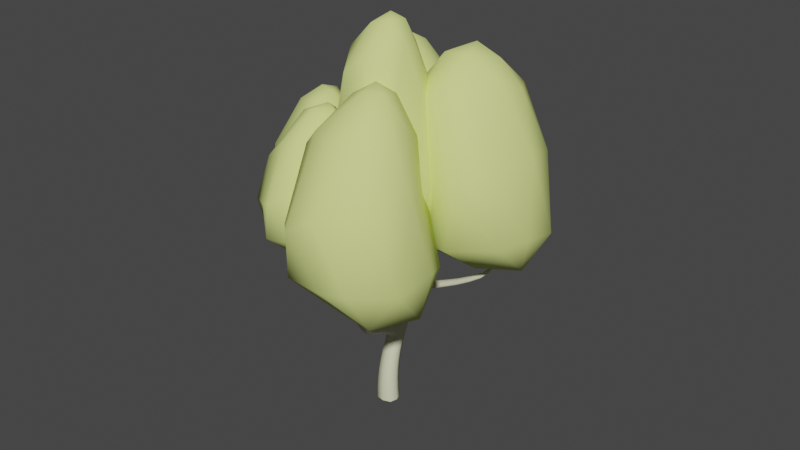 # Source: tree_birch.blend  (saved by Blender 2.93.21; exported with 4.5.12 LTS)
import bpy
from mathutils import Matrix  # noqa: F401  (used for matrix-valued properties, if any)

bpy.ops.wm.read_factory_settings(use_empty=True)
scene = bpy.context.scene
scene.name = 'Scene'

# ---- collections
col_collection = bpy.data.collections.new('Collection'); scene.collection.children.link(col_collection)

# ---- materials (node trees are filled in below, after node groups)
mat_material_002 = bpy.data.materials.new('Material.002')
mat_material_002.use_transparent_shadow = False
mat_material_003 = bpy.data.materials.new('Material.003')
mat_material_003.use_transparent_shadow = False
mat_material_004 = bpy.data.materials.new('Material.004')
mat_material_004.use_transparent_shadow = False

# ---- material node trees
mat_material_002.use_nodes = True; mat_material_002.node_tree.nodes.clear()
_N = mat_material_002.node_tree.nodes; _L = mat_material_002.node_tree.links
n0 = _N.new('ShaderNodeBsdfPrincipled'); n0.name = 'Principled BSDF'; n0.location = (10, 300)
n0.distribution = 'GGX'
n0.subsurface_method = 'BURLEY'
n0.inputs[0].default_value = (0.6982, 0.6943, 0.478, 1.0)
n0.inputs[3].default_value = 1.45
n0.inputs[27].default_value = (0.0, 0.0, 0.0, 1.0)
n0.inputs[28].default_value = 1.0
n1 = _N.new('ShaderNodeOutputMaterial'); n1.name = 'Material Output'; n1.location = (300, 300)
_L.new(n0.outputs[0], n1.inputs[0])
n1.is_active_output = True
mat_material_003.use_nodes = True; mat_material_003.node_tree.nodes.clear()
_N = mat_material_003.node_tree.nodes; _L = mat_material_003.node_tree.links
n0 = _N.new('ShaderNodeBsdfPrincipled'); n0.name = 'Principled BSDF'; n0.location = (10, 300)
n0.distribution = 'GGX'
n0.subsurface_method = 'BURLEY'
n0.inputs[0].default_value = (0.06372, 0.06062, 0.04403, 1.0)
n0.inputs[2].default_value = 0.0
n0.inputs[3].default_value = 1.45
n0.inputs[13].default_value = 0.0
n0.inputs[27].default_value = (0.0, 0.0, 0.0, 1.0)
n0.inputs[28].default_value = 1.0
n1 = _N.new('ShaderNodeOutputMaterial'); n1.name = 'Material Output'; n1.location = (300, 300)
_L.new(n0.outputs[0], n1.inputs[0])
n1.is_active_output = True
mat_material_004.use_nodes = True; mat_material_004.node_tree.nodes.clear()
_N = mat_material_004.node_tree.nodes; _L = mat_material_004.node_tree.links
n0 = _N.new('ShaderNodeBsdfPrincipled'); n0.name = 'Principled BSDF'; n0.location = (10, 300)
n0.distribution = 'GGX'
n0.subsurface_method = 'BURLEY'
n0.inputs[0].default_value = (0.7112, 0.8, 0.2675, 1.0)
n0.inputs[3].default_value = 1.45
n0.inputs[13].default_value = 0.0
n0.inputs[27].default_value = (0.0, 0.0, 0.0, 1.0)
n0.inputs[28].default_value = 1.0
n1 = _N.new('ShaderNodeOutputMaterial'); n1.name = 'Material Output'; n1.location = (300, 300)
_L.new(n0.outputs[0], n1.inputs[0])
n1.is_active_output = True

# ---- world
world_world = bpy.data.worlds.new('World'); scene.world = world_world
world_world.use_nodes = True; world_world.node_tree.nodes.clear()
_N = world_world.node_tree.nodes; _L = world_world.node_tree.links
n0 = _N.new('ShaderNodeOutputWorld'); n0.name = 'World Output'; n0.location = (300, 300)
n1 = _N.new('ShaderNodeBackground'); n1.name = 'Background'; n1.location = (10, 300)
n1.inputs[0].default_value = (0.05088, 0.05088, 0.05088, 1.0)
_L.new(n1.outputs[0], n0.inputs[0])
n0.is_active_output = True
world_world.color = (0.05088, 0.05088, 0.05088)
world_world.use_sun_shadow = False
world_world.sun_shadow_jitter_overblur = 0.0

# ---- meshes
me_cube_001 = bpy.data.meshes.new('Cube.001')
me_cube_001.from_pydata([(0.09083, 0.8929, 3.569), (0.09097, 0.9644, 3.569), (0.1629, 0.8931, 3.57), (0.163, 0.9647, 3.569), (-0.1584, 0.06544, 0.6337), (-0.1592, 0.289, 0.6347), (0.06696, 0.2918, 0.6377), (0.0676, 0.07355, 0.64), (-0.08226, 0.6546, 1.817), (-0.0804, 0.826, 1.823), (0.1156, 0.8275, 1.825), (0.113, 0.6484, 1.819), (-0.1485, 0.5616, 1.208), (0.05144, 0.5617, 1.208), (0.05492, 0.3371, 1.205), (-0.154, 0.3363, 1.204), (-0.1191, -0.1173, -0.003682), (-0.1235, 0.1282, -0.007006), (0.1374, 0.1392, 0.0005279), (0.1428, -0.1064, 0.003845), (-0.1632, 0.4181, 0.9188), (0.05077, 0.4196, 0.9204), (0.05498, 0.1911, 0.9306), (-0.1681, 0.1839, 0.9254), (-0.1429, -0.04525, 0.332), (-0.1457, 0.1876, 0.3302), (0.09652, 0.1957, 0.3364), (0.09945, -0.0355, 0.3393), (0.01776, 0.862, 2.645), (0.02005, 0.9882, 2.646), (0.1489, 0.9852, 2.646), (0.1464, 0.8546, 2.644), (-0.03277, 0.9266, 2.194), (0.1179, 0.923, 2.192), (0.1154, 0.7679, 2.188), (-0.03477, 0.7764, 2.189), (0.06294, 0.8949, 3.147), (0.06391, 0.9981, 3.147), (0.1677, 0.9979, 3.147), (0.1667, 0.8935, 3.147), (-0.1199, -0.0899, 1.109), (-0.114, -0.02692, 1.224), (0.005968, -0.02571, 1.225), (0.006999, -0.08561, 1.112), (-0.1011, -0.5187, 1.337), (-0.09161, -0.463, 1.442), (0.04635, -0.4664, 1.436), (0.04711, -0.5174, 1.334), (0.296, -0.8444, 1.852), (0.3049, -0.8091, 1.927), (0.3861, -0.8072, 1.929), (0.3827, -0.8414, 1.854), (0.6851, -1.098, 2.583), (0.69, -1.079, 2.622), (0.7309, -1.077, 2.624), (0.7289, -1.096, 2.585), (0.6037, -0.9587, 2.255), (0.6004, -0.9862, 2.197), (0.5331, -0.9892, 2.194), (0.541, -0.9615, 2.252), (0.1746, -0.6977, 1.559), (0.07194, -0.7023, 1.557), (0.0796, -0.6563, 1.647), (0.1759, -0.6564, 1.648), (-0.1369, -0.3082, 1.217), (-0.1277, -0.2498, 1.326), (0.01258, -0.3012, 1.208), (0.01146, -0.2466, 1.313), (-0.1344, 0.1395, 1.183), (0.02443, 0.1407, 1.184), (-0.1416, 0.05378, 1.029), (0.02526, 0.05951, 1.033), (-0.366, -0.4291, 1.425), (-0.3376, -0.3878, 1.49), (-0.3904, -0.324, 1.373), (-0.3618, -0.2817, 1.439), (-1.585, 0.2678, 2.451), (-1.571, 0.2864, 2.478), (-1.595, 0.3166, 2.432), (-1.58, 0.3358, 2.461), (-1.014, -0.04715, 1.732), (-0.9939, -0.1198, 1.764), (-1.024, -0.1544, 1.723), (-1.044, -0.08294, 1.69), (-1.294, 0.1509, 2.043), (-1.32, 0.1206, 2.007), (-1.278, 0.08794, 2.068), (-1.303, 0.05872, 2.032), (-0.6833, -0.2728, 1.609), (-0.7141, -0.3097, 1.559), (-0.7054, -0.1882, 1.569), (-0.7364, -0.2262, 1.519), (-0.1109, 0.5443, 1.584), (-0.1096, 0.7265, 1.588), (0.1034, 0.7345, 1.607), (0.1013, 0.5463, 1.604), (0.3662, 0.8008, 1.865), (0.3641, 0.6845, 1.862), (0.3914, 0.7623, 1.785), (0.3893, 0.642, 1.782), (1.51, 1.074, 2.709), (1.509, 1.033, 2.708), (1.522, 1.062, 2.682), (1.521, 1.02, 2.681), (1.242, 0.8583, 2.2), (1.221, 0.8841, 2.251), (1.222, 0.9624, 2.253), (1.243, 0.9401, 2.202), (1.41, 0.9394, 2.417), (1.411, 1.003, 2.419), (1.393, 0.9594, 2.458), (1.395, 1.02, 2.459), (0.8202, 0.7753, 2.043), (0.8223, 0.8698, 2.045), (0.8455, 0.7427, 1.98), (0.8477, 0.8411, 1.982), (0.07815, 0.8936, 3.395), (0.08778, 0.9276, 3.587), (0.1274, 0.967, 3.587), (0.1668, 0.9279, 3.587), (0.1272, 0.8885, 3.587), (-0.1516, 0.00643, 0.4855), (-0.1626, 0.3516, 0.7787), (0.05728, 0.3535, 0.7809), (0.05767, 0.1393, 0.7833), (-0.0453, 0.03787, 0.6369), (0.09963, 0.1835, 0.6395), (-0.04625, 0.322, 0.6361), (-0.1912, 0.1764, 0.6335), (-0.09692, 0.6033, 1.703), (-0.0583, 0.8775, 1.993), (0.1038, 0.8751, 1.993), (0.1013, 0.7096, 1.987), (0.003132, 0.6277, 1.817), (0.1401, 0.7477, 1.847), (0.005936, 0.8504, 1.823), (-0.1055, 0.7407, 1.82), (-0.1296, 0.647, 1.402), (0.06243, 0.6469, 1.403), (0.06141, 0.4538, 1.401), (-0.1863, 0.2598, 1.059), (-0.1776, 0.4598, 1.206), (-0.04854, 0.5903, 1.208), (0.08041, 0.4603, 1.207), (-0.04835, 0.3267, 1.237), (-0.1044, -0.1341, -0.188), (-0.1355, 0.1528, 0.1655), (0.116, 0.1627, 0.1727), (0.1202, -0.07563, 0.1759), (-0.1587, 0.00385, -0.006422), (0.006248, 0.1688, -0.003715), (0.1775, 0.01798, 0.003264), (0.01255, -0.147, 0.0005577), (-0.1586, 0.4871, 1.055), (0.04895, 0.4879, 1.056), (0.07618, 0.2647, 1.063), (-0.1624, 0.1317, 0.7775), (-0.05683, 0.1439, 0.9011), (0.08202, 0.315, 0.9223), (-0.05623, 0.449, 0.9196), (-0.1943, 0.3097, 0.9182), (-0.1318, -0.08606, 0.1684), (-0.1534, 0.2344, 0.4852), (0.0804, 0.2398, 0.4898), (0.08206, 0.01532, 0.4924), (-0.179, 0.06989, 0.3301), (-0.02502, 0.2248, 0.333), (0.1327, 0.08135, 0.3388), (-0.02129, -0.07357, 0.336), (-0.1092, 0.1181, -0.1906), (0.1606, 0.1296, -0.1832), (0.1667, -0.123, -0.1808), (-0.008315, 0.8246, 2.41), (0.0436, 0.9988, 2.894), (0.1603, 0.9973, 2.894), (0.1585, 0.8795, 2.893), (0.08172, 0.8399, 2.644), (0.1661, 0.9192, 2.645), (0.08484, 1.005, 2.646), (0.0004846, 0.9259, 2.646), (-0.006074, 0.9628, 2.414), (0.134, 0.9591, 2.413), (0.1314, 0.8159, 2.409), (-0.06022, 0.7158, 1.988), (-0.0553, 0.8524, 2.192), (0.04289, 0.9466, 2.194), (0.1382, 0.8446, 2.19), (0.03998, 0.7503, 2.188), (0.04188, 0.8839, 2.893), (0.0786, 0.9826, 3.395), (0.1681, 0.9829, 3.395), (0.1677, 0.8935, 3.395), (0.1147, 0.8794, 3.147), (0.182, 0.9456, 3.147), (0.116, 1.013, 3.147), (0.04858, 0.9466, 3.147), (-0.1346, -0.05877, 1.166), (-0.05364, -0.01753, 1.241), (0.02413, -0.05526, 1.169), (-0.0568, -0.09654, 1.094), (-0.1236, 0.06013, 1.2), (0.03657, 0.2231, 1.171), (-0.1301, -0.01294, 1.068), (0.01448, -0.008031, 1.071), (-0.1092, -0.5124, 1.406), (-0.009663, -0.4597, 1.45), (0.06293, -0.4914, 1.385), (-0.01342, -0.5271, 1.318), (-0.1283, -0.4209, 1.263), (-0.1094, -0.1343, 1.264), (0.02325, -0.4119, 1.263), (0.006304, -0.1326, 1.265), (0.2885, -0.8271, 1.889), (0.3464, -0.8032, 1.939), (0.3964, -0.824, 1.892), (0.3385, -0.8479, 1.842), (0.2733, -0.7713, 1.702), (-0.01172, -0.6169, 1.434), (0.1868, -0.7344, 1.782), (0.1006, -0.5656, 1.533), (0.6909, -1.093, 2.619), (0.7159, -1.082, 2.641), (0.7372, -1.091, 2.621), (0.7122, -1.103, 2.599), (0.6834, -1.028, 2.466), (0.4955, -0.9141, 2.015), (0.6245, -1.055, 2.414), (0.4267, -0.8858, 2.08), (0.499, -0.8832, 2.082), (0.6807, -1.052, 2.417), (0.4181, -0.917, 2.013), (0.631, -1.031, 2.463), (0.5732, -0.9562, 2.262), (0.5659, -0.9916, 2.187), (0.5277, -0.9757, 2.223), (0.6114, -0.972, 2.226), (0.1004, -0.6121, 1.436), (0.1784, -0.7751, 1.699), (-0.004681, -0.5667, 1.532), (0.2757, -0.7338, 1.784), (0.06153, -0.6797, 1.602), (0.1895, -0.6767, 1.604), (0.1284, -0.6501, 1.661), (0.1226, -0.7063, 1.545), (-0.1154, -0.1927, 1.156), (-0.1161, -0.3517, 1.392), (0.007391, -0.1887, 1.158), (0.02218, -0.3585, 1.368), (0.02867, -0.2734, 1.261), (-0.04611, -0.24, 1.329), (-0.04942, -0.3116, 1.192), (-0.1539, -0.2561, 1.263), (-0.1442, 0.2218, 1.17), (0.0135, 0.0612, 1.201), (-0.1527, 0.12, 0.9894), (0.03699, 0.1265, 0.994), (0.04813, 0.1006, 1.109), (-0.0586, 0.04466, 1.009), (-0.1613, 0.09618, 1.106), (-0.05452, 0.152, 1.205), (-0.3483, -0.4235, 1.465), (-0.3823, -0.3825, 1.39), (-0.3456, -0.3287, 1.473), (-0.3796, -0.2878, 1.399), (-0.253, -0.3339, 1.296), (-0.2334, -0.2854, 1.38), (-0.2104, -0.4215, 1.448), (-0.2299, -0.4688, 1.365), (-1.59, 0.283, 2.484), (-1.603, 0.2997, 2.459), (-1.587, 0.3203, 2.489), (-1.6, 0.337, 2.464), (-1.458, 0.2603, 2.278), (-0.5057, -0.3356, 1.546), (-0.5365, -0.374, 1.491), (-1.479, 0.2352, 2.245), (-0.8652, -0.1229, 1.642), (-1.133, -0.02084, 1.895), (-1.161, -0.05328, 1.857), (-0.8961, -0.1599, 1.596), (-1.038, -0.1237, 1.7), (-1.032, -0.05474, 1.707), (-1.006, -0.1474, 1.748), (-0.9995, -0.07843, 1.754), (-1.151, 0.04679, 1.867), (-1.18, 0.01321, 1.827), (-1.445, 0.2023, 2.3), (-1.465, 0.1781, 2.268), (-1.315, 0.0854, 2.014), (-1.309, 0.1446, 2.021), (-1.288, 0.06442, 2.054), (-1.283, 0.1237, 2.06), (-0.8443, -0.2012, 1.677), (-0.8748, -0.2371, 1.632), (-0.5292, -0.2432, 1.502), (-0.5604, -0.2827, 1.446), (-0.6899, -0.2251, 1.596), (-0.6955, -0.3033, 1.59), (-0.7241, -0.1951, 1.538), (-0.7296, -0.2733, 1.532), (-0.1303, 0.4547, 1.4), (-0.09523, 0.7802, 1.707), (0.1096, 0.8039, 1.721), (0.1066, 0.5823, 1.715), (-0.1361, 0.6356, 1.586), (-0.01708, 0.753, 1.589), (0.1286, 0.6296, 1.584), (-0.0192, 0.5171, 1.584), (0.3616, 0.7484, 1.875), (0.3791, 0.7984, 1.826), (0.3764, 0.6463, 1.822), (0.394, 0.6963, 1.772), (0.2354, 0.7499, 1.708), (0.2332, 0.6021, 1.705), (0.225, 0.8013, 1.816), (0.2227, 0.6578, 1.812), (1.513, 1.057, 2.721), (1.52, 1.073, 2.707), (1.519, 1.027, 2.706), (1.526, 1.043, 2.692), (1.475, 0.9839, 2.566), (0.5809, 0.7259, 1.945), (0.583, 0.8285, 1.948), (1.476, 1.038, 2.567), (1.063, 0.8021, 2.09), (1.322, 0.9232, 2.348), (1.324, 0.9928, 2.35), (1.065, 0.8924, 2.092), (1.233, 0.9627, 2.228), (1.245, 0.8958, 2.193), (1.219, 0.9267, 2.26), (1.231, 0.8597, 2.225), (1.341, 0.9004, 2.303), (1.343, 0.9732, 2.304), (1.461, 1.001, 2.6), (1.462, 1.052, 2.601), (1.403, 1.02, 2.439), (1.413, 0.9685, 2.412), (1.391, 0.9923, 2.464), (1.401, 0.9405, 2.437), (1.04, 0.8312, 2.147), (1.042, 0.9178, 2.15), (0.6085, 0.6894, 1.876), (0.6106, 0.796, 1.879), (0.8326, 0.7452, 2.011), (0.8177, 0.8269, 2.053), (0.8502, 0.7875, 1.972), (0.8353, 0.8693, 2.014), (0.5971, 0.8273, 1.914), (0.6135, 0.7378, 1.868), (0.578, 0.7821, 1.957), (0.5944, 0.6927, 1.91), (1.332, 0.9016, 2.325), (1.321, 0.961, 2.356), (1.345, 0.9337, 2.297), (1.334, 0.9931, 2.328), (1.051, 0.804, 2.118), (1.038, 0.8784, 2.157), (1.067, 0.8434, 2.083), (1.054, 0.9177, 2.121), (1.469, 1.052, 2.584), (1.478, 1.009, 2.562), (1.459, 1.029, 2.605), (1.533, 1.058, 2.739), (0.2272, 0.6096, 1.758), (0.2238, 0.7371, 1.83), (0.2301, 0.7964, 1.763), (1.468, 0.9853, 2.583), (-0.03532, 0.4276, 1.401), (0.08945, 0.5502, 1.401), (-0.03427, 0.6742, 1.403), (-0.157, 0.5514, 1.401), (-0.5529, -0.3339, 1.461), (-0.5482, -0.2498, 1.468), (-0.5177, -0.368, 1.525), (-0.513, -0.2838, 1.532), (-1.138, 0.0177, 1.886), (-1.144, -0.04665, 1.88), (-1.168, 0.03959, 1.843), (-1.175, -0.02476, 1.837), (-0.8504, -0.1568, 1.666), (-0.8566, -0.2303, 1.66), (-0.8837, -0.1303, 1.613), (-0.8898, -0.2037, 1.607), (-1.475, 0.2036, 2.253), (-1.471, 0.2561, 2.259), (-1.454, 0.1826, 2.288), (-1.63, 0.3336, 2.527), (-0.2177, -0.4643, 1.416), (-0.2445, -0.4082, 1.319), (-0.2193, -0.3468, 1.425), (-1.449, 0.2351, 2.295), (-0.05319, 0.235, 1.196), (-0.1747, 0.1707, 1.079), (-0.05836, 0.1075, 0.9664), (0.06282, 0.1758, 1.082), (-0.1298, -0.1626, 1.21), (-0.05356, -0.1991, 1.141), (-0.05048, -0.1254, 1.28), (0.02364, -0.1602, 1.212), (0.04462, -0.6213, 1.421), (0.04916, -0.5592, 1.546), (0.1158, -0.5884, 1.485), (-0.02371, -0.5934, 1.484), (0.508, -0.8983, 2.049), (0.4117, -0.9018, 2.046), (0.4559, -0.92, 2.004), (0.4638, -0.8801, 2.091), (0.6581, -1.027, 2.472), (0.6522, -1.057, 2.41), (0.6205, -1.043, 2.439), (0.7291, -1.105, 2.667), (0.1695, -0.7551, 1.74), (0.2877, -0.7523, 1.743), (0.2321, -0.7285, 1.795), (0.6898, -1.04, 2.443), (0.03925, -0.3847, 1.316), (-0.03528, -0.3516, 1.384), (-0.03888, -0.4222, 1.247), (0.2251, -0.7788, 1.689), (0.03414, 0.02701, 1.136), (-0.05818, -0.02066, 1.051), (-0.147, 0.02317, 1.134), (-0.2475, -0.2904, 1.329), (0.02605, 0.9418, 2.894), (0.1022, 1.015, 2.894), (0.1761, 0.938, 2.893), (0.09991, 0.8651, 2.893), (0.01952, 0.6892, 1.987), (0.1259, 0.7923, 1.991), (0.02236, 0.8996, 1.993), (-0.08216, 0.7973, 1.991), (-0.02721, 0.8946, 2.412), (0.06433, 0.9811, 2.414), (0.1527, 0.8866, 2.411), (0.06119, 0.8001, 2.409), (-0.005219, -0.115, 0.1726), (0.1541, 0.04499, 0.1753), (-0.01034, 0.1919, 0.1687), (-0.1697, 0.03193, 0.1659), (-0.1939, 0.2416, 0.7775), (-0.05271, 0.3834, 0.7797), (0.08887, 0.2477, 0.7827), (-0.05236, 0.1036, 0.779), (0.03195, -0.1647, -0.184), (0.2023, 0.004902, -0.1809), (0.02488, 0.1599, -0.1873), (-0.1455, -0.009641, -0.1904), (-0.05467, 0.07084, 1.22), (0.08055, 0.3846, 1.057), (-0.05485, 0.517, 1.056), (-0.1901, 0.3816, 1.055), (-0.121, 0.692, 1.705), (-0.005456, 0.8069, 1.709), (0.2374, 0.6683, 1.691), (-0.008092, 0.5753, 1.703), (-0.186, 0.1194, 0.4846), (-0.03675, 0.2695, 0.4873), (0.1147, 0.1286, 0.4919), (-0.03453, -0.0215, 0.4892), (0.1283, 0.925, 3.636), (0.1229, 0.8811, 3.396), (0.1803, 0.9381, 3.396), (0.1234, 0.9951, 3.396), (0.06599, 0.9381, 3.396)], [], [(460, 117, 0, 120), (24, 161, 436, 168), (4, 121, 459, 125), (299, 372, 274, 89), (413, 241, 63, 239), (28, 172, 435, 176), (35, 183, 428, 187), (295, 74, 261, 372), (234, 405, 230, 58), (235, 404, 228, 56), (408, 231, 53, 221), (77, 268, 386, 286), (384, 287, 76, 269), (278, 82, 282, 377), (81, 282, 381, 292), (73, 260, 388, 266), (182, 434, 177, 31), (371, 141, 15, 300), (139, 369, 306, 95), (362, 334, 101, 316), (326, 106, 330, 353), (105, 330, 357, 340), (97, 308, 365, 315), (346, 349, 343, 115), (348, 309, 96, 322), (105, 325, 353, 330), (106, 326, 355, 328), (331, 105, 340, 356), (325, 105, 331, 352), (330, 106, 341, 357), (112, 340, 357, 345), (113, 341, 359, 347), (362, 338, 110, 334), (109, 323, 361, 337), (318, 103, 319, 363), (100, 316, 363, 317), (309, 98, 312, 366), (347, 348, 322, 113), (318, 101, 334, 367), (108, 320, 367, 339), (139, 14, 143, 369), (138, 13, 142, 370), (137, 12, 141, 371), (298, 373, 295, 91), (81, 277, 377, 282), (82, 278, 379, 280), (283, 81, 292, 380), (277, 81, 283, 376), (282, 82, 293, 381), (88, 292, 381, 297), (89, 293, 383, 299), (386, 290, 86, 286), (85, 275, 385, 289), (268, 76, 287, 386), (268, 77, 270, 387), (78, 269, 387, 271), (262, 73, 266, 390), (270, 77, 286, 391), (84, 272, 391, 291), (14, 201, 395, 155), (207, 418, 210, 47), (42, 211, 399, 198), (215, 419, 216, 51), (46, 219, 402, 206), (44, 217, 403, 204), (220, 410, 226, 52), (50, 214, 413, 239), (51, 225, 406, 215), (267, 44, 204, 388), (220, 53, 231, 410), (58, 226, 410, 234), (54, 221, 411, 222), (212, 49, 218, 412), (214, 51, 216, 413), (213, 50, 239, 414), (62, 218, 414, 242), (222, 55, 229, 415), (56, 224, 415, 235), (206, 47, 210, 416), (205, 46, 247, 417), (65, 245, 417, 249), (207, 44, 208, 418), (66, 210, 418, 250), (215, 48, 237, 419), (60, 216, 419, 243), (198, 43, 203, 420), (199, 40, 202, 421), (71, 203, 421, 257), (196, 41, 200, 422), (70, 202, 422, 258), (263, 75, 265, 423), (251, 65, 209, 396), (36, 188, 427, 192), (163, 457, 127, 6), (132, 11, 134, 429), (131, 10, 135, 430), (130, 9, 136, 431), (424, 179, 28, 188), (29, 178, 433, 180), (428, 133, 11, 132), (30, 177, 434, 181), (31, 176, 435, 182), (148, 19, 151, 437), (147, 18, 150, 438), (146, 17, 149, 439), (23, 156, 443, 157), (124, 7, 126, 442), (19, 152, 444, 171), (18, 151, 445, 170), (17, 150, 446, 169), (197, 42, 253, 448), (68, 200, 448, 259), (155, 22, 158, 449), (13, 143, 449, 154), (154, 21, 159, 450), (12, 142, 450, 153), (153, 20, 160, 451), (254, 393, 140, 23), (302, 94, 305, 453), (9, 135, 453, 301), (311, 99, 313, 454), (349, 342, 99, 311), (302, 453, 135, 10), (11, 133, 455, 303), (440, 128, 4, 156), (5, 127, 457, 162), (6, 126, 458, 163), (7, 125, 459, 164), (460, 118, 1, 117), (189, 464, 117, 1), (2, 120, 461, 191), (191, 39, 193, 462), (3, 119, 462, 190), (190, 38, 194, 463), (1, 118, 463, 189), (189, 37, 195, 464), (184, 35, 172, 432), (463, 194, 37, 189), (464, 116, 0, 117), (181, 433, 178, 30), (165, 24, 121, 456), (195, 36, 116, 464), (196, 422, 202, 40), (173, 29, 179, 424), (174, 425, 194, 38), (174, 30, 178, 425), (190, 463, 118, 3), (175, 426, 193, 39), (175, 31, 177, 426), (462, 193, 38, 190), (461, 116, 36, 192), (191, 462, 119, 2), (460, 119, 3, 118), (460, 120, 2, 119), (164, 27, 167, 458), (168, 27, 164, 459), (459, 121, 24, 168), (163, 26, 166, 457), (167, 26, 163, 458), (147, 438, 166, 26), (162, 25, 165, 456), (311, 454, 312, 98), (315, 11, 303, 364), (166, 25, 162, 457), (146, 439, 165, 25), (456, 121, 4, 128), (364, 303, 95, 313), (348, 343, 98, 309), (307, 95, 303, 455), (455, 129, 92, 307), (319, 361, 323, 102), (319, 103, 320, 361), (312, 454, 306, 94), (454, 313, 95, 306), (301, 93, 304, 452), (366, 312, 94, 302), (8, 129, 455, 133), (305, 93, 301, 453), (137, 371, 304, 93), (452, 129, 8, 136), (429, 134, 10, 131), (169, 447, 149, 17), (450, 159, 20, 153), (451, 140, 15, 141), (154, 450, 142, 13), (160, 23, 140, 451), (449, 158, 21, 154), (122, 5, 128, 440), (123, 441, 159, 21), (123, 6, 127, 441), (420, 256, 69, 253), (124, 442, 158, 22), (259, 69, 201, 392), (248, 399, 211, 67), (396, 209, 41, 196), (253, 69, 259, 448), (447, 145, 16, 149), (437, 151, 18, 147), (443, 124, 22, 157), (125, 7, 124, 443), (443, 156, 4, 125), (442, 123, 21, 158), (148, 437, 167, 27), (126, 6, 123, 442), (162, 456, 128, 5), (441, 122, 20, 159), (127, 5, 122, 441), (440, 156, 23, 160), (439, 161, 24, 165), (304, 92, 129, 452), (436, 152, 19, 148), (438, 146, 25, 166), (251, 396, 244, 64), (437, 147, 26, 167), (436, 148, 27, 168), (16, 145, 444, 152), (436, 161, 16, 152), (155, 449, 143, 14), (182, 34, 186, 434), (187, 34, 182, 435), (435, 172, 35, 187), (181, 33, 185, 433), (186, 33, 181, 434), (131, 430, 185, 33), (180, 32, 184, 432), (301, 452, 136, 9), (185, 32, 180, 433), (130, 431, 184, 32), (432, 172, 28, 179), (431, 183, 35, 184), (369, 143, 13, 138), (430, 130, 32, 185), (429, 131, 33, 186), (365, 134, 11, 315), (428, 132, 34, 187), (428, 183, 8, 133), (427, 175, 39, 192), (176, 31, 175, 427), (427, 188, 28, 176), (426, 174, 38, 193), (132, 429, 186, 34), (177, 30, 174, 426), (180, 432, 179, 29), (425, 173, 37, 194), (178, 29, 173, 425), (416, 248, 67, 247), (424, 188, 36, 195), (373, 294, 75, 263), (423, 251, 64, 264), (199, 421, 203, 43), (265, 65, 251, 423), (368, 300, 15, 144), (201, 14, 144, 392), (200, 68, 258, 422), (256, 395, 201, 69), (264, 64, 208, 389), (202, 70, 257, 421), (399, 246, 43, 198), (203, 71, 256, 420), (243, 61, 217, 400), (406, 230, 48, 215), (237, 61, 243, 419), (400, 217, 44, 207), (390, 245, 65, 265), (208, 64, 250, 418), (249, 67, 211, 398), (241, 402, 219, 63), (247, 67, 249, 417), (402, 236, 47, 206), (249, 398, 209, 65), (211, 42, 197, 398), (210, 66, 248, 416), (235, 57, 225, 404), (411, 223, 55, 222), (229, 57, 235, 415), (242, 63, 219, 401), (228, 50, 213, 407), (239, 63, 242, 414), (404, 225, 51, 214), (45, 205, 417, 245), (46, 206, 416, 247), (240, 403, 217, 61), (216, 60, 241, 413), (389, 208, 44, 267), (405, 227, 49, 212), (219, 46, 205, 401), (218, 62, 240, 412), (55, 223, 409, 229), (408, 232, 59, 231), (223, 52, 226, 409), (52, 223, 411, 220), (234, 59, 227, 405), (53, 220, 411, 221), (231, 59, 234, 410), (48, 212, 412, 237), (49, 213, 414, 218), (226, 58, 233, 409), (222, 415, 224, 54), (233, 406, 225, 57), (224, 56, 232, 408), (408, 221, 54, 224), (407, 213, 49, 227), (407, 232, 56, 228), (406, 233, 58, 230), (405, 212, 48, 230), (404, 214, 50, 228), (388, 204, 45, 266), (242, 401, 238, 62), (238, 45, 204, 403), (403, 240, 62, 238), (42, 198, 420, 253), (243, 400, 236, 60), (402, 241, 60, 236), (401, 205, 45, 238), (400, 207, 47, 236), (232, 407, 227, 59), (399, 248, 66, 246), (398, 197, 41, 209), (397, 199, 43, 246), (257, 394, 255, 71), (397, 250, 64, 244), (396, 196, 40, 244), (250, 397, 246, 66), (258, 393, 254, 70), (395, 256, 71, 255), (394, 254, 23, 157), (394, 257, 70, 254), (393, 252, 15, 140), (393, 258, 68, 252), (392, 144, 15, 252), (397, 244, 40, 199), (291, 86, 277, 376), (286, 86, 291, 391), (297, 374, 273, 88), (266, 45, 245, 390), (41, 197, 448, 200), (389, 261, 74, 264), (388, 260, 72, 267), (271, 79, 272, 385), (270, 79, 271, 387), (290, 87, 278, 377), (287, 87, 290, 386), (288, 379, 278, 87), (272, 84, 289, 385), (271, 385, 275, 78), (275, 85, 288, 384), (384, 269, 78, 275), (92, 300, 368, 307), (268, 387, 269, 76), (378, 284, 80, 281), (279, 91, 299, 383), (383, 280, 83, 279), (72, 261, 389, 267), (292, 88, 296, 380), (276, 90, 298, 382), (382, 281, 80, 276), (297, 89, 274, 374), (153, 451, 141, 12), (290, 377, 277, 86), (296, 88, 273, 375), (379, 288, 85, 285), (378, 281, 83, 285), (82, 280, 383, 293), (378, 289, 84, 284), (75, 262, 390, 265), (376, 283, 80, 284), (283, 380, 276, 80), (375, 262, 75, 294), (273, 73, 262, 375), (382, 298, 91, 279), (374, 260, 73, 273), (274, 72, 260, 374), (373, 263, 74, 295), (373, 298, 90, 294), (372, 261, 72, 274), (263, 423, 264, 74), (372, 299, 91, 295), (371, 300, 92, 304), (122, 440, 160, 20), (368, 144, 14, 139), (370, 137, 93, 305), (314, 10, 134, 365), (259, 392, 252, 68), (369, 138, 94, 306), (368, 139, 95, 307), (339, 110, 325, 352), (334, 110, 339, 367), (366, 302, 10, 314), (370, 142, 12, 137), (309, 366, 314, 96), (365, 308, 96, 314), (364, 310, 97, 315), (317, 102, 323, 360), (103, 318, 367, 320), (345, 350, 321, 112), (358, 346, 115, 327), (319, 102, 317, 363), (338, 111, 326, 353), (335, 111, 338, 362), (336, 355, 326, 111), (320, 108, 337, 361), (323, 109, 336, 360), (360, 336, 111, 335), (354, 332, 104, 329), (327, 115, 347, 359), (359, 328, 107, 327), (340, 112, 344, 356), (324, 114, 346, 358), (439, 149, 16, 161), (358, 329, 104, 324), (345, 113, 322, 350), (338, 353, 325, 110), (344, 112, 321, 351), (355, 336, 109, 333), (354, 329, 107, 333), (106, 328, 359, 341), (354, 337, 108, 332), (99, 310, 364, 313), (352, 331, 104, 332), (331, 356, 324, 104), (351, 310, 99, 342), (138, 370, 305, 94), (321, 97, 310, 351), (318, 363, 316, 101), (350, 308, 97, 321), (322, 96, 308, 350), (100, 317, 360, 335), (349, 311, 98, 343), (349, 346, 114, 342), (348, 347, 115, 343), (339, 352, 332, 108), (341, 113, 345, 357), (355, 333, 107, 328), (291, 376, 284, 84), (293, 89, 297, 381), (384, 288, 87, 287), (379, 285, 83, 280), (412, 240, 61, 237), (409, 233, 57, 229), (170, 446, 150, 18), (79, 270, 391, 272), (0, 116, 461, 120), (430, 135, 9, 130), (173, 424, 195, 37), (255, 394, 157, 22), (171, 445, 151, 19), (164, 458, 126, 7), (438, 150, 17, 146), (461, 192, 39, 191), (395, 255, 22, 155), (289, 378, 285, 85), (281, 382, 279, 83), (380, 296, 90, 276), (296, 375, 294, 90), (431, 136, 8, 183), (316, 100, 335, 362), (337, 354, 333, 109), (329, 358, 327, 107), (356, 344, 114, 324), (344, 351, 342, 114)])
me_cube_001.polygons.foreach_set('use_smooth', [True] * 460)
_uv = me_cube_001.uv_layers.new(name='UVMap')
_uv.uv.foreach_set('vector', [0.75, 0.625, 0.625, 0.125, 0.625, 1.0, 0.75, 0.75, 0.4844, 0.0, 0.4766, 1.0, 0.4766, 0.875, 0.4844, 0.875, 0.5, 0.0, 0.4922, 1.0, 0.4922, 0.875, 0.5, 0.875, 0.5156, 1.0, 0.5156, 1.0, 0.5156, 0.0, 0.5156, 1.0, 0.5234, 0.75, 0.5234, 0.75, 0.5312, 0.75, 0.5312, 0.75, 0.5938, 0.0, 0.5859, 1.0, 0.5859, 0.875, 0.5938, 0.875, 0.5781, 0.0, 0.5703, 1.0, 0.5703, 0.875, 0.5781, 0.875, 0.5156, 0.0, 0.5156, 1.0, 0.5156, 1.0, 0.5156, 1.0, 0.5234, 0.0, 0.5234, 0.0, 0.5156, 1.0, 0.5156, 0.0, 0.5234, 0.75, 0.5234, 0.75, 0.5312, 0.75, 0.5312, 0.75, 0.5312, 0.875, 0.5312, 0.0, 0.5312, 1.0, 0.5312, 0.875, 0.5312, 0.0, 0.5234, 0.0, 0.5234, 0.0, 0.5312, 1.0, 0.5156, 1.0, 0.5156, 0.0, 0.5156, 0.0, 0.5156, 1.0, 0.5156, 1.0, 0.5156, 0.0, 0.5234, 0.0, 0.5234, 0.0, 0.5312, 0.0, 0.5234, 0.0, 0.5234, 0.0, 0.5312, 1.0, 0.5312, 0.0, 0.5234, 0.0, 0.5234, 0.0, 0.5312, 1.0, 0.5859, 0.75, 0.5859, 0.625, 0.5938, 0.625, 0.5938, 0.75, 0.5427, 0.125, 0.5312, 0.125, 0.5312, 1.0, 0.5427, 0.0, 0.5427, 0.75, 0.5427, 0.625, 0.5542, 0.625, 0.5542, 0.75, 0.5625, 0.625, 0.5625, 0.75, 0.5625, 0.75, 0.5625, 0.625, 0.5625, 0.5, 0.5625, 0.5, 0.5625, 0.625, 0.5625, 0.625, 0.5625, 0.75, 0.5625, 0.625, 0.5625, 0.625, 0.5625, 0.75, 0.5625, 0.75, 0.5625, 0.625, 0.5625, 0.625, 0.5625, 0.75, 0.5542, 0.625, 0.5542, 0.625, 0.5542, 0.5, 0.5542, 0.5, 0.5584, 0.5, 0.5584, 0.5, 0.5625, 0.5, 0.5625, 0.5, 0.5625, 0.75, 0.5625, 0.75, 0.5625, 0.625, 0.5625, 0.625, 0.5625, 0.5, 0.5625, 0.5, 0.5584, 0.5, 0.5584, 0.5, 0.5584, 0.75, 0.5625, 0.75, 0.5625, 0.75, 0.5584, 0.75, 0.5625, 0.75, 0.5625, 0.75, 0.5584, 0.75, 0.5584, 0.75, 0.5625, 0.625, 0.5625, 0.5, 0.5625, 0.5, 0.5625, 0.625, 0.5625, 0.75, 0.5625, 0.75, 0.5625, 0.625, 0.5625, 0.625, 0.5625, 0.5, 0.5625, 0.5, 0.5584, 0.5, 0.5584, 0.5, 0.5625, 0.625, 0.5625, 0.625, 0.5625, 0.75, 0.5625, 0.75, 0.5542, 0.5, 0.5542, 0.5, 0.5542, 0.625, 0.5542, 0.625, 0.5584, 0.75, 0.5542, 0.75, 0.5542, 0.625, 0.5584, 0.625, 0.5625, 0.5, 0.5625, 0.625, 0.5584, 0.625, 0.5584, 0.5, 0.5584, 0.5, 0.5542, 0.5, 0.5542, 0.5, 0.5584, 0.5, 0.5584, 0.5, 0.5584, 0.5, 0.5625, 0.5, 0.5625, 0.5, 0.5584, 0.75, 0.5625, 0.75, 0.5625, 0.75, 0.5584, 0.75, 0.5542, 0.75, 0.5542, 0.75, 0.5584, 0.75, 0.5584, 0.75, 0.5427, 0.75, 0.5312, 0.75, 0.5312, 0.625, 0.5427, 0.625, 0.5427, 0.5, 0.5312, 0.5, 0.5312, 0.375, 0.5427, 0.375, 0.5427, 0.25, 0.5312, 0.25, 0.5312, 0.125, 0.5427, 0.125, 0.5234, 0.0, 0.5234, 0.0, 0.5156, 1.0, 0.5156, 0.0, 0.5312, 1.0, 0.5312, 0.0, 0.5234, 0.0, 0.5234, 0.0, 0.5156, 0.0, 0.5156, 1.0, 0.5156, 1.0, 0.5156, 1.0, 0.5312, 1.0, 0.5312, 0.0, 0.5312, 1.0, 0.5312, 1.0, 0.5312, 0.0, 0.5312, 1.0, 0.5312, 1.0, 0.5312, 1.0, 0.5234, 0.0, 0.5156, 1.0, 0.5156, 0.0, 0.5234, 0.0, 0.5312, 1.0, 0.5312, 0.0, 0.5234, 0.0, 0.5234, 0.0, 0.5156, 0.0, 0.5156, 1.0, 0.5156, 1.0, 0.5156, 1.0, 0.5234, 0.0, 0.5234, 0.0, 0.5312, 1.0, 0.5312, 0.0, 0.5156, 1.0, 0.5156, 0.0, 0.5234, 0.0, 0.5234, 0.0, 0.5234, 0.0, 0.5156, 1.0, 0.5156, 0.0, 0.5234, 0.0, 0.5234, 0.0, 0.5312, 1.0, 0.5312, 0.0, 0.5234, 0.0, 0.5156, 1.0, 0.5156, 0.0, 0.5234, 0.0, 0.5234, 0.0, 0.5312, 1.0, 0.5312, 0.0, 0.5312, 1.0, 0.5312, 1.0, 0.5312, 0.0, 0.5312, 0.0, 0.5312, 1.0, 0.5312, 1.0, 0.5312, 0.0, 0.5312, 1.0, 0.5312, 1.0, 0.5312, 1.0, 0.5312, 0.75, 0.5312, 0.75, 0.5234, 0.75, 0.5234, 0.75, 0.5156, 0.875, 0.5156, 0.875, 0.5156, 0.75, 0.5156, 0.75, 0.5312, 0.75, 0.5312, 0.75, 0.5234, 0.75, 0.5234, 0.75, 0.5156, 0.875, 0.5156, 0.875, 0.5156, 0.75, 0.5156, 0.75, 0.5312, 0.75, 0.5312, 0.75, 0.5234, 0.75, 0.5234, 0.75, 0.5156, 1.0, 0.5156, 0.0, 0.5234, 0.0, 0.5234, 0.0, 0.5234, 0.0, 0.5234, 0.0, 0.5156, 1.0, 0.5156, 1.0, 0.5312, 0.75, 0.5234, 0.75, 0.5234, 0.75, 0.5312, 0.75, 0.5156, 0.75, 0.5156, 0.75, 0.5156, 0.875, 0.5156, 0.875, 0.5156, 1.0, 0.5156, 0.0, 0.5234, 0.0, 0.5234, 0.0, 0.5234, 1.0, 0.5312, 1.0, 0.5312, 0.0, 0.5234, 0.0, 0.5156, 1.0, 0.5156, 0.0, 0.5234, 0.0, 0.5234, 0.0, 0.5312, 0.75, 0.5312, 0.875, 0.5234, 0.875, 0.5234, 0.75, 0.5234, 0.0, 0.5312, 1.0, 0.5312, 0.0, 0.5234, 0.0, 0.5234, 0.75, 0.5156, 0.75, 0.5156, 0.75, 0.5234, 0.75, 0.5312, 0.875, 0.5312, 0.75, 0.5312, 0.75, 0.5312, 0.875, 0.5312, 0.0, 0.5312, 1.0, 0.5312, 0.875, 0.5312, 0.875, 0.5234, 0.75, 0.5156, 0.75, 0.5156, 0.75, 0.5234, 0.75, 0.5312, 0.75, 0.5312, 0.75, 0.5234, 0.75, 0.5234, 0.75, 0.5234, 0.75, 0.5156, 0.75, 0.5156, 0.75, 0.5234, 0.75, 0.5312, 0.875, 0.5312, 0.75, 0.5312, 0.75, 0.5312, 0.875, 0.5312, 1.0, 0.5312, 1.0, 0.5312, 0.875, 0.5312, 0.875, 0.5156, 0.875, 0.5156, 1.0, 0.5156, 1.0, 0.5156, 0.875, 0.5156, 0.75, 0.5156, 0.75, 0.5156, 0.875, 0.5156, 0.875, 0.5156, 0.875, 0.5156, 0.0, 0.5156, 1.0, 0.5156, 0.875, 0.5156, 0.75, 0.5156, 0.75, 0.5156, 0.875, 0.5156, 0.875, 0.5234, 0.75, 0.5156, 0.75, 0.5156, 0.75, 0.5234, 0.75, 0.5156, 0.875, 0.5156, 0.0, 0.5156, 1.0, 0.5156, 0.875, 0.5156, 0.75, 0.5156, 0.75, 0.5156, 0.875, 0.5156, 0.875, 0.5234, 0.0, 0.5312, 1.0, 0.5312, 0.0, 0.5234, 0.0, 0.5156, 1.0, 0.5156, 0.0, 0.5234, 0.0, 0.5234, 0.0, 0.5234, 0.0, 0.5312, 1.0, 0.5312, 0.0, 0.5234, 0.0, 0.5234, 0.0, 0.5312, 1.0, 0.5312, 0.0, 0.5234, 0.0, 0.6094, 0.0, 0.6016, 1.0, 0.6016, 0.875, 0.6094, 0.875, 0.4922, 0.5, 0.4922, 0.375, 0.5, 0.375, 0.5, 0.5, 0.5703, 0.75, 0.5625, 0.75, 0.5625, 0.625, 0.5703, 0.625, 0.5703, 0.5, 0.5625, 0.5, 0.5625, 0.375, 0.5703, 0.375, 0.5703, 0.25, 0.5625, 0.25, 0.5625, 0.125, 0.5703, 0.125, 0.6016, 0.125, 0.5938, 0.125, 0.5938, 1.0, 0.6016, 0.0, 0.5938, 0.25, 0.5938, 0.375, 0.5859, 0.375, 0.5859, 0.25, 0.5703, 0.875, 0.5625, 0.875, 0.5625, 0.75, 0.5703, 0.75, 0.5938, 0.5, 0.5938, 0.625, 0.5859, 0.625, 0.5859, 0.5, 0.5938, 0.75, 0.5938, 0.875, 0.5859, 0.875, 0.5859, 0.75, 0.4766, 0.75, 0.4687, 0.75, 0.4687, 0.625, 0.4766, 0.625, 0.4766, 0.5, 0.4687, 0.5, 0.4688, 0.375, 0.4766, 0.375, 0.4766, 0.25, 0.4688, 0.25, 0.4688, 0.125, 0.4766, 0.125, 0.5156, 0.0, 0.5078, 1.0, 0.5078, 0.875, 0.5156, 0.875, 0.5078, 0.75, 0.5, 0.75, 0.5, 0.625, 0.5078, 0.625, 0.4687, 0.75, 0.4688, 0.875, 0.4609, 0.875, 0.4609, 0.75, 0.4687, 0.5, 0.4687, 0.625, 0.4609, 0.625, 0.4609, 0.5, 0.4688, 0.25, 0.4688, 0.375, 0.4609, 0.375, 0.4609, 0.25, 0.5312, 0.875, 0.5312, 0.75, 0.5312, 0.75, 0.5312, 0.875, 0.5312, 0.0, 0.5312, 1.0, 0.5312, 0.875, 0.5312, 0.875, 0.5234, 0.75, 0.5156, 0.75, 0.5156, 0.625, 0.5234, 0.625, 0.5312, 0.5, 0.5312, 0.625, 0.5234, 0.625, 0.5234, 0.5, 0.5234, 0.5, 0.5156, 0.5, 0.5156, 0.375, 0.5234, 0.375, 0.5312, 0.25, 0.5312, 0.375, 0.5234, 0.375, 0.5234, 0.25, 0.5234, 0.25, 0.5156, 0.25, 0.5156, 0.125, 0.5234, 0.125, 0.5156, 0.0, 0.5234, 0.0, 0.5234, 0.0, 0.5156, 1.0, 0.5584, 0.5, 0.5542, 0.5, 0.5542, 0.375, 0.5584, 0.375, 0.5625, 0.25, 0.5625, 0.375, 0.5584, 0.375, 0.5584, 0.25, 0.5542, 0.625, 0.5542, 0.75, 0.5542, 0.75, 0.5542, 0.625, 0.5542, 0.625, 0.5542, 0.75, 0.5542, 0.75, 0.5542, 0.625, 0.5584, 0.5, 0.5584, 0.375, 0.5625, 0.375, 0.5625, 0.5, 0.5625, 0.75, 0.5625, 0.875, 0.5584, 0.875, 0.5584, 0.75, 0.5078, 0.125, 0.5, 0.125, 0.5, 1.0, 0.5078, 0.0, 0.5, 0.25, 0.5, 0.375, 0.4922, 0.375, 0.4922, 0.25, 0.5, 0.5, 0.5, 0.625, 0.4922, 0.625, 0.4922, 0.5, 0.5, 0.75, 0.5, 0.875, 0.4922, 0.875, 0.4922, 0.75, 0.75, 0.625, 0.625, 0.375, 0.625, 0.25, 0.875, 0.625, 0.6172, 0.25, 0.6172, 0.125, 0.875, 0.625, 0.625, 0.25, 0.625, 0.75, 0.625, 0.875, 0.6172, 0.875, 0.6172, 0.75, 0.6172, 0.75, 0.6094, 0.75, 0.6094, 0.625, 0.6172, 0.625, 0.625, 0.5, 0.625, 0.625, 0.6172, 0.625, 0.6172, 0.5, 0.6172, 0.5, 0.6094, 0.5, 0.6094, 0.375, 0.6172, 0.375, 0.875, 0.5, 0.625, 0.375, 0.6172, 0.375, 0.6172, 0.25, 0.6172, 0.25, 0.6094, 0.25, 0.6094, 0.125, 0.6172, 0.125, 0.5781, 0.125, 0.5781, 1.0, 0.5859, 0.0, 0.5859, 0.125, 0.6172, 0.375, 0.6094, 0.375, 0.6094, 0.25, 0.6172, 0.25, 0.6172, 0.125, 0.6172, 1.0, 0.875, 0.75, 0.625, 0.125, 0.5859, 0.5, 0.5859, 0.375, 0.5938, 0.375, 0.5938, 0.5, 0.4844, 0.125, 0.4844, 1.0, 0.4922, 0.0, 0.4922, 0.125, 0.6094, 0.125, 0.6094, 1.0, 0.6172, 0.0, 0.6172, 0.125, 0.5234, 0.0, 0.5234, 0.0, 0.5156, 1.0, 0.5156, 0.0, 0.6016, 0.25, 0.5938, 0.25, 0.5938, 0.125, 0.6016, 0.125, 0.6016, 0.5, 0.6016, 0.375, 0.6094, 0.375, 0.6094, 0.5, 0.6016, 0.5, 0.5938, 0.5, 0.5938, 0.375, 0.6016, 0.375, 0.6172, 0.5, 0.6172, 0.375, 0.75, 0.5, 0.625, 0.5, 0.6016, 0.75, 0.6016, 0.625, 0.6094, 0.625, 0.6094, 0.75, 0.6016, 0.75, 0.5938, 0.75, 0.5938, 0.625, 0.6016, 0.625, 0.6172, 0.625, 0.6094, 0.625, 0.6094, 0.5, 0.6172, 0.5, 0.6172, 0.875, 0.6172, 0.0, 0.6094, 1.0, 0.6094, 0.875, 0.6172, 0.75, 0.6172, 0.625, 0.625, 0.625, 0.625, 0.75, 0.75, 0.625, 0.625, 0.625, 0.625, 0.5, 0.75, 0.5, 0.75, 0.625, 0.625, 0.875, 0.625, 0.75, 0.625, 0.625, 0.4922, 0.75, 0.4844, 0.75, 0.4844, 0.625, 0.4922, 0.625, 0.4844, 0.875, 0.4844, 0.75, 0.4922, 0.75, 0.4922, 0.875, 0.4922, 0.875, 0.4922, 0.0, 0.4844, 1.0, 0.4844, 0.875, 0.4922, 0.5, 0.4844, 0.5, 0.4844, 0.375, 0.4922, 0.375, 0.4844, 0.625, 0.4844, 0.5, 0.4922, 0.5, 0.4922, 0.625, 0.4766, 0.5, 0.4766, 0.375, 0.4844, 0.375, 0.4844, 0.5, 0.4922, 0.25, 0.4844, 0.25, 0.4844, 0.125, 0.4922, 0.125, 0.5542, 0.625, 0.5542, 0.625, 0.5542, 0.5, 0.5542, 0.5, 0.5625, 0.75, 0.5625, 0.75, 0.5584, 0.75, 0.5584, 0.75, 0.4844, 0.375, 0.4844, 0.25, 0.4922, 0.25, 0.4922, 0.375, 0.4766, 0.25, 0.4766, 0.125, 0.4844, 0.125, 0.4844, 0.25, 0.4922, 0.125, 0.4922, 1.0, 0.5, 0.0, 0.5, 0.125, 0.5584, 0.75, 0.5584, 0.75, 0.5542, 0.75, 0.5542, 0.75, 0.5584, 0.5, 0.5542, 0.5, 0.5542, 0.5, 0.5584, 0.5, 0.5542, 0.875, 0.5542, 0.75, 0.5584, 0.75, 0.5584, 0.875, 0.5584, 0.875, 0.5584, 0.0, 0.5542, 1.0, 0.5542, 0.875, 0.5542, 0.625, 0.5542, 0.625, 0.5542, 0.5, 0.5542, 0.5, 0.5542, 0.625, 0.5542, 0.75, 0.5542, 0.75, 0.5542, 0.625, 0.5542, 0.5, 0.5542, 0.625, 0.5542, 0.625, 0.5542, 0.5, 0.5542, 0.625, 0.5542, 0.75, 0.5542, 0.75, 0.5542, 0.625, 0.5584, 0.25, 0.5542, 0.25, 0.5542, 0.125, 0.5584, 0.125, 0.5584, 0.5, 0.5542, 0.5, 0.5542, 0.5, 0.5584, 0.5, 0.5625, 0.0, 0.5584, 1.0, 0.5584, 0.875, 0.5625, 0.875, 0.5542, 0.375, 0.5542, 0.25, 0.5584, 0.25, 0.5584, 0.375, 0.5427, 0.25, 0.5427, 0.125, 0.5542, 0.125, 0.5542, 0.25, 0.5584, 0.125, 0.5584, 1.0, 0.5625, 0.0, 0.5625, 0.125, 0.5703, 0.625, 0.5625, 0.625, 0.5625, 0.5, 0.5703, 0.5, 0.4609, 0.25, 0.4609, 0.125, 0.4688, 0.125, 0.4688, 0.25, 0.5234, 0.375, 0.5156, 0.375, 0.5156, 0.25, 0.5234, 0.25, 0.5234, 0.125, 0.5234, 0.0, 0.5312, 0.0, 0.5312, 0.125, 0.5234, 0.5, 0.5234, 0.375, 0.5312, 0.375, 0.5312, 0.5, 0.5156, 0.125, 0.5156, 0.0, 0.5234, 0.0, 0.5234, 0.125, 0.5234, 0.625, 0.5156, 0.625, 0.5156, 0.5, 0.5234, 0.5, 0.5078, 0.25, 0.5, 0.25, 0.5, 0.125, 0.5078, 0.125, 0.5078, 0.5, 0.5078, 0.375, 0.5156, 0.375, 0.5156, 0.5, 0.5078, 0.5, 0.5, 0.5, 0.5, 0.375, 0.5078, 0.375, 0.5234, 0.75, 0.5234, 0.75, 0.5312, 0.75, 0.5312, 0.75, 0.5078, 0.75, 0.5078, 0.625, 0.5156, 0.625, 0.5156, 0.75, 0.5312, 0.875, 0.5312, 0.75, 0.5312, 0.75, 0.5312, 0.875, 0.5234, 0.75, 0.5234, 0.75, 0.5312, 0.75, 0.5313, 0.75, 0.5234, 0.0, 0.5312, 1.0, 0.5312, 0.0, 0.5234, 0.0, 0.5312, 0.75, 0.5312, 0.75, 0.5312, 0.875, 0.5312, 0.875, 0.4609, 0.125, 0.4609, 1.0, 0.4688, 0.0, 0.4688, 0.125, 0.4766, 0.625, 0.4687, 0.625, 0.4687, 0.5, 0.4766, 0.5, 0.5078, 0.875, 0.5078, 0.75, 0.5156, 0.75, 0.5156, 0.875, 0.5, 0.875, 0.5, 0.75, 0.5078, 0.75, 0.5078, 0.875, 0.5078, 0.875, 0.5078, 0.0, 0.5, 1.0, 0.5, 0.875, 0.5078, 0.625, 0.5078, 0.5, 0.5156, 0.5, 0.5156, 0.625, 0.4766, 0.75, 0.4766, 0.625, 0.4844, 0.625, 0.4844, 0.75, 0.5, 0.625, 0.5, 0.5, 0.5078, 0.5, 0.5078, 0.625, 0.4922, 0.25, 0.4922, 0.125, 0.5, 0.125, 0.5, 0.25, 0.5078, 0.375, 0.5078, 0.25, 0.5156, 0.25, 0.5156, 0.375, 0.5, 0.375, 0.5, 0.25, 0.5078, 0.25, 0.5078, 0.375, 0.5078, 0.125, 0.5078, 1.0, 0.5156, 0.0, 0.5156, 0.125, 0.4766, 0.125, 0.4766, 1.0, 0.4844, 0.0, 0.4844, 0.125, 0.5542, 0.125, 0.5542, 1.0, 0.5584, 0.0, 0.5584, 0.125, 0.4766, 0.875, 0.4688, 0.875, 0.4687, 0.75, 0.4766, 0.75, 0.4766, 0.375, 0.4766, 0.25, 0.4844, 0.25, 0.4844, 0.375, 0.5234, 0.0, 0.5234, 0.0, 0.5156, 1.0, 0.5156, 0.0, 0.4766, 0.625, 0.4766, 0.5, 0.4844, 0.5, 0.4844, 0.625, 0.4766, 0.875, 0.4766, 0.75, 0.4844, 0.75, 0.4844, 0.875, 0.4688, 0.0, 0.4609, 1.0, 0.4609, 0.875, 0.4688, 0.875, 0.4766, 0.875, 0.4766, 0.0, 0.4688, 1.0, 0.4688, 0.875, 0.5234, 0.75, 0.5234, 0.625, 0.5312, 0.625, 0.5312, 0.75, 0.5859, 0.75, 0.5781, 0.75, 0.5781, 0.625, 0.5859, 0.625, 0.5781, 0.875, 0.5781, 0.75, 0.5859, 0.75, 0.5859, 0.875, 0.5859, 0.875, 0.5859, 0.0, 0.5781, 1.0, 0.5781, 0.875, 0.5859, 0.5, 0.5781, 0.5, 0.5781, 0.375, 0.5859, 0.375, 0.5781, 0.625, 0.5781, 0.5, 0.5859, 0.5, 0.5859, 0.625, 0.5703, 0.5, 0.5703, 0.375, 0.5781, 0.375, 0.5781, 0.5, 0.5859, 0.25, 0.5781, 0.25, 0.5781, 0.125, 0.5859, 0.125, 0.5584, 0.25, 0.5584, 0.125, 0.5625, 0.125, 0.5625, 0.25, 0.5781, 0.375, 0.5781, 0.25, 0.5859, 0.25, 0.5859, 0.375, 0.5703, 0.25, 0.5703, 0.125, 0.5781, 0.125, 0.5781, 0.25, 0.5859, 0.125, 0.5859, 1.0, 0.5938, 0.0, 0.5938, 0.125, 0.5703, 0.125, 0.5703, 1.0, 0.5781, 0.0, 0.5781, 0.125, 0.5427, 0.625, 0.5312, 0.625, 0.5312, 0.5, 0.5427, 0.5, 0.5703, 0.375, 0.5703, 0.25, 0.5781, 0.25, 0.5781, 0.375, 0.5703, 0.625, 0.5703, 0.5, 0.5781, 0.5, 0.5781, 0.625, 0.5625, 0.625, 0.5625, 0.625, 0.5625, 0.75, 0.5625, 0.75, 0.5703, 0.875, 0.5703, 0.75, 0.5781, 0.75, 0.5781, 0.875, 0.5703, 0.875, 0.5703, 0.0, 0.5625, 1.0, 0.5625, 0.875, 0.6016, 0.875, 0.6016, 0.75, 0.6094, 0.75, 0.6094, 0.875, 0.5938, 0.875, 0.5938, 0.75, 0.6016, 0.75, 0.6016, 0.875, 0.6016, 0.875, 0.6016, 0.0, 0.5938, 1.0, 0.5938, 0.875, 0.6016, 0.625, 0.6016, 0.5, 0.6094, 0.5, 0.6094, 0.625, 0.5703, 0.75, 0.5703, 0.625, 0.5781, 0.625, 0.5781, 0.75, 0.5938, 0.625, 0.5938, 0.5, 0.6016, 0.5, 0.6016, 0.625, 0.5859, 0.25, 0.5859, 0.125, 0.5938, 0.125, 0.5938, 0.25, 0.6016, 0.375, 0.6016, 0.25, 0.6094, 0.25, 0.6094, 0.375, 0.5938, 0.375, 0.5938, 0.25, 0.6016, 0.25, 0.6016, 0.375, 0.5234, 0.75, 0.5234, 0.75, 0.5313, 0.75, 0.5312, 0.75, 0.6016, 0.125, 0.6016, 1.0, 0.6094, 0.0, 0.6094, 0.125, 0.5234, 0.0, 0.5312, 1.0, 0.5312, 0.0, 0.5234, 0.0, 0.5234, 0.0, 0.5234, 0.0, 0.5156, 1.0, 0.5156, 0.0, 0.5156, 0.875, 0.5156, 0.875, 0.5156, 0.75, 0.5156, 0.75, 0.5312, 1.0, 0.5312, 0.0, 0.5234, 0.0, 0.5234, 0.0, 0.5427, 0.875, 0.5427, 0.0, 0.5312, 1.0, 0.5312, 0.875, 0.5312, 0.75, 0.5312, 0.75, 0.5312, 0.875, 0.5312, 0.875, 0.5312, 1.0, 0.5312, 0.0, 0.5234, 0.0, 0.5234, 0.0, 0.5234, 0.75, 0.5234, 0.75, 0.5312, 0.75, 0.5312, 0.75, 0.5156, 0.0, 0.5156, 1.0, 0.5156, 1.0, 0.5156, 1.0, 0.5156, 0.0, 0.5156, 1.0, 0.5156, 0.875, 0.5156, 0.875, 0.5234, 0.75, 0.5156, 0.75, 0.5156, 0.75, 0.5234, 0.75, 0.5156, 0.75, 0.5156, 0.75, 0.5234, 0.75, 0.5234, 0.75, 0.5156, 0.875, 0.5156, 0.0, 0.5156, 1.0, 0.5156, 0.875, 0.5156, 0.875, 0.5156, 0.0, 0.5156, 1.0, 0.5156, 0.875, 0.5156, 0.0, 0.5156, 1.0, 0.5156, 0.875, 0.5156, 0.875, 0.5156, 0.875, 0.5156, 0.0, 0.5156, 1.0, 0.5156, 0.875, 0.5312, 1.0, 0.5312, 1.0, 0.5312, 0.0, 0.5312, 1.0, 0.5156, 1.0, 0.5156, 1.0, 0.5156, 0.875, 0.5156, 0.875, 0.5312, 0.875, 0.5313, 0.75, 0.5312, 0.75, 0.5312, 0.875, 0.5234, 0.75, 0.5234, 0.75, 0.5312, 0.75, 0.5312, 0.75, 0.5312, 0.75, 0.5313, 0.75, 0.5312, 0.875, 0.5312, 0.875, 0.5234, 0.75, 0.5156, 0.75, 0.5156, 0.75, 0.5234, 0.75, 0.5312, 0.875, 0.5312, 0.875, 0.5312, 0.0, 0.5312, 1.0, 0.5312, 0.75, 0.5312, 0.75, 0.5312, 0.875, 0.5312, 0.875, 0.5156, 0.75, 0.5156, 0.75, 0.5234, 0.75, 0.5234, 0.75, 0.5234, 0.75, 0.5156, 0.75, 0.5156, 0.75, 0.5234, 0.75, 0.5234, 0.875, 0.5156, 0.875, 0.5156, 0.75, 0.5234, 0.75, 0.5156, 0.75, 0.5156, 0.75, 0.5234, 0.75, 0.5234, 0.75, 0.5312, 0.875, 0.5312, 0.75, 0.5312, 0.75, 0.5312, 0.875, 0.5312, 0.75, 0.5312, 0.75, 0.5312, 0.875, 0.5312, 0.875, 0.5312, 0.75, 0.5312, 0.75, 0.5312, 0.875, 0.5312, 0.875, 0.5234, 0.75, 0.5156, 0.75, 0.5156, 0.75, 0.5234, 0.75, 0.5312, 1.0, 0.5312, 0.875, 0.5312, 0.875, 0.5312, 1.0, 0.5312, 0.75, 0.5234, 0.75, 0.5234, 0.75, 0.5312, 0.75, 0.5234, 0.0, 0.5234, 0.0, 0.5156, 1.0, 0.5156, 0.0, 0.5156, 0.75, 0.5156, 0.75, 0.5234, 0.75, 0.5234, 0.75, 0.5156, 1.0, 0.5156, 1.0, 0.5156, 0.0, 0.5156, 1.0, 0.5234, 0.0, 0.5312, 1.0, 0.5312, 0.0, 0.5234, 0.0, 0.5312, 0.75, 0.5312, 0.75, 0.5312, 0.875, 0.5312, 0.875, 0.5312, 1.0, 0.5312, 0.0, 0.5234, 0.0, 0.5234, 0.0, 0.5156, 0.75, 0.5156, 0.875, 0.5156, 0.875, 0.5156, 0.75, 0.5312, 0.875, 0.5312, 0.875, 0.5312, 0.0, 0.5312, 1.0, 0.5156, 0.875, 0.5156, 0.0, 0.5156, 1.0, 0.5156, 0.875, 0.5156, 1.0, 0.5156, 0.875, 0.5234, 0.875, 0.5234, 0.0, 0.5234, 0.0, 0.5312, 1.0, 0.5312, 0.0, 0.5234, 0.0, 0.5312, 0.0, 0.5234, 1.0, 0.5234, 0.875, 0.5312, 0.875, 0.5312, 1.0, 0.5312, 0.0, 0.5234, 0.0, 0.5234, 0.0, 0.5156, 0.0, 0.5234, 0.0, 0.5234, 0.0, 0.5156, 1.0, 0.5312, 1.0, 0.5312, 0.875, 0.5312, 0.875, 0.5312, 0.0, 0.5156, 0.0, 0.5156, 1.0, 0.5156, 0.875, 0.5156, 0.875, 0.5234, 0.75, 0.5234, 0.75, 0.5312, 0.75, 0.5312, 0.75, 0.5156, 0.875, 0.5156, 0.875, 0.5156, 0.75, 0.5156, 0.75, 0.5312, 0.75, 0.5312, 0.75, 0.5312, 0.875, 0.5312, 0.875, 0.5312, 0.875, 0.5312, 0.875, 0.5312, 0.75, 0.5312, 0.75, 0.5312, 0.875, 0.5312, 0.875, 0.5312, 0.0, 0.5312, 1.0, 0.5312, 0.875, 0.5312, 0.875, 0.5312, 0.75, 0.5312, 0.75, 0.5156, 0.875, 0.5156, 0.875, 0.5156, 0.0, 0.5156, 1.0, 0.5234, 0.0, 0.5234, 0.0, 0.5156, 1.0, 0.5156, 0.0, 0.5234, 0.75, 0.5234, 0.75, 0.5312, 0.75, 0.5312, 0.75, 0.5234, 0.0, 0.5234, 0.0, 0.5312, 1.0, 0.5312, 0.0, 0.5312, 0.875, 0.5312, 0.875, 0.5312, 0.0, 0.5312, 1.0, 0.5312, 1.0, 0.5312, 0.0, 0.5234, 0.0, 0.5234, 0.0, 0.5234, 0.0, 0.5234, 0.0, 0.5312, 1.0, 0.5312, 0.0, 0.5312, 0.75, 0.5234, 0.75, 0.5234, 0.75, 0.5312, 0.75, 0.5156, 0.875, 0.5156, 0.875, 0.5156, 0.75, 0.5156, 0.75, 0.5234, 0.75, 0.5234, 0.75, 0.5156, 0.75, 0.5156, 0.75, 0.5312, 0.875, 0.5312, 0.875, 0.5312, 0.0, 0.5312, 1.0, 0.5156, 0.875, 0.5156, 0.875, 0.5156, 0.75, 0.5156, 0.75, 0.5312, 0.875, 0.5312, 0.875, 0.5312, 0.0, 0.5312, 1.0, 0.5234, 0.75, 0.5234, 0.75, 0.5156, 0.75, 0.5156, 0.75, 0.5312, 0.875, 0.5312, 0.875, 0.5312, 0.0, 0.5312, 1.0, 0.5156, 0.875, 0.5156, 0.875, 0.5156, 0.75, 0.5156, 0.75, 0.5156, 0.875, 0.5156, 0.875, 0.5156, 0.75, 0.5156, 0.75, 0.5156, 0.875, 0.5156, 0.875, 0.5156, 0.0, 0.5156, 1.0, 0.5234, 0.0, 0.5234, 0.0, 0.5156, 1.0, 0.5156, 0.0, 0.5156, 0.875, 0.5156, 0.875, 0.5156, 0.75, 0.5156, 0.75, 0.5234, 0.0, 0.5234, 0.0, 0.5156, 1.0, 0.5156, 0.0, 0.5234, 0.75, 0.5234, 0.75, 0.5156, 0.75, 0.5156, 0.75, 0.5156, 0.875, 0.5156, 0.0, 0.5156, 1.0, 0.5156, 0.875, 0.5156, 0.875, 0.5156, 0.875, 0.5156, 0.0, 0.5156, 1.0, 0.5234, 0.0, 0.5312, 1.0, 0.5312, 0.0, 0.5234, 0.0, 0.5234, 0.0, 0.5234, 0.0, 0.5312, 1.0, 0.5312, 0.0, 0.5312, 0.875, 0.5312, 0.875, 0.5312, 0.0, 0.5312, 1.0, 0.5156, 0.875, 0.5156, 0.0, 0.5156, 1.0, 0.5156, 0.875, 0.5312, 1.0, 0.5312, 0.0, 0.5312, 1.0, 0.5312, 1.0, 0.5312, 0.0, 0.5312, 1.0, 0.5312, 1.0, 0.5312, 1.0, 0.5234, 0.0, 0.5234, 0.0, 0.5312, 1.0, 0.5312, 0.0, 0.5312, 0.0, 0.5312, 1.0, 0.5312, 1.0, 0.5312, 1.0, 0.5312, 1.0, 0.5312, 0.875, 0.5312, 0.875, 0.5312, 0.0, 0.5156, 1.0, 0.5156, 1.0, 0.5156, 0.0, 0.5156, 1.0, 0.5234, 0.0, 0.5234, 0.0, 0.5156, 1.0, 0.5156, 0.0, 0.5234, 0.0, 0.5312, 1.0, 0.5312, 0.0, 0.5234, 0.0, 0.5312, 1.0, 0.5312, 0.0, 0.5234, 0.0, 0.5234, 0.0, 0.5234, 0.0, 0.5156, 1.0, 0.5156, 0.0, 0.5234, 0.0, 0.5156, 1.0, 0.5156, 0.0, 0.5234, 0.0, 0.5234, 0.0, 0.5156, 1.0, 0.5156, 1.0, 0.5156, 0.0, 0.5156, 1.0, 0.5312, 1.0, 0.5312, 0.0, 0.5234, 0.0, 0.5234, 0.0, 0.5234, 0.0, 0.5234, 0.0, 0.5156, 1.0, 0.5156, 0.0, 0.5156, 0.0, 0.5156, 1.0, 0.5156, 1.0, 0.5156, 1.0, 0.5156, 1.0, 0.5156, 0.0, 0.5156, 0.0, 0.5156, 1.0, 0.5542, 0.0, 0.5427, 1.0, 0.5427, 0.875, 0.5542, 0.875, 0.5234, 0.0, 0.5234, 0.0, 0.5156, 1.0, 0.5156, 0.0, 0.5234, 0.0, 0.5312, 1.0, 0.5312, 0.0, 0.5234, 0.0, 0.5156, 0.0, 0.5156, 1.0, 0.5156, 1.0, 0.5156, 1.0, 0.5156, 1.0, 0.5156, 1.0, 0.5156, 0.0, 0.5156, 1.0, 0.5156, 1.0, 0.5156, 1.0, 0.5156, 1.0, 0.5156, 0.0, 0.5312, 0.0, 0.5312, 1.0, 0.5312, 1.0, 0.5312, 1.0, 0.5312, 1.0, 0.5312, 0.0, 0.5234, 0.0, 0.5234, 0.0, 0.5234, 0.0, 0.5234, 0.0, 0.5312, 1.0, 0.5312, 0.0, 0.5234, 0.0, 0.5156, 1.0, 0.5156, 0.0, 0.5234, 0.0, 0.5234, 0.25, 0.5234, 0.125, 0.5312, 0.125, 0.5312, 0.25, 0.5234, 0.0, 0.5234, 0.0, 0.5312, 1.0, 0.5312, 0.0, 0.5312, 1.0, 0.5312, 0.0, 0.5312, 1.0, 0.5312, 1.0, 0.5156, 1.0, 0.5156, 1.0, 0.5156, 0.0, 0.5156, 1.0, 0.5234, 0.0, 0.5234, 0.0, 0.5156, 1.0, 0.5156, 0.0, 0.5156, 1.0, 0.5156, 1.0, 0.5156, 1.0, 0.5156, 0.0, 0.5234, 0.0, 0.5234, 0.0, 0.5312, 1.0, 0.5312, 0.0, 0.5312, 1.0, 0.5312, 1.0, 0.5312, 1.0, 0.5312, 0.0, 0.5312, 1.0, 0.5312, 1.0, 0.5312, 0.0, 0.5312, 1.0, 0.5312, 1.0, 0.5312, 1.0, 0.5312, 0.0, 0.5312, 1.0, 0.5312, 1.0, 0.5312, 1.0, 0.5312, 0.0, 0.5312, 1.0, 0.5312, 0.0, 0.5312, 1.0, 0.5312, 1.0, 0.5312, 1.0, 0.5234, 0.0, 0.5234, 0.0, 0.5156, 1.0, 0.5156, 0.0, 0.5234, 0.0, 0.5234, 0.0, 0.5312, 1.0, 0.5312, 0.0, 0.5156, 1.0, 0.5156, 0.0, 0.5234, 0.0, 0.5234, 0.0, 0.5234, 0.0, 0.5234, 0.0, 0.5156, 1.0, 0.5156, 0.0, 0.5234, 0.0, 0.5234, 0.0, 0.5312, 1.0, 0.5312, 0.0, 0.5156, 1.0, 0.5156, 1.0, 0.5156, 0.0, 0.5156, 1.0, 0.5234, 0.0, 0.5234, 0.0, 0.5156, 1.0, 0.5156, 0.0, 0.5156, 1.0, 0.5156, 1.0, 0.5156, 0.0, 0.5156, 1.0, 0.5427, 0.125, 0.5427, 1.0, 0.5542, 0.0, 0.5542, 0.125, 0.5078, 0.25, 0.5078, 0.125, 0.5156, 0.125, 0.5156, 0.25, 0.5427, 0.875, 0.5312, 0.875, 0.5312, 0.75, 0.5427, 0.75, 0.5427, 0.375, 0.5427, 0.25, 0.5542, 0.25, 0.5542, 0.375, 0.5625, 0.5, 0.5625, 0.5, 0.5625, 0.625, 0.5625, 0.625, 0.5312, 0.875, 0.5312, 0.875, 0.5312, 0.0, 0.5312, 1.0, 0.5427, 0.625, 0.5427, 0.5, 0.5542, 0.5, 0.5542, 0.625, 0.5427, 0.875, 0.5427, 0.75, 0.5542, 0.75, 0.5542, 0.875, 0.5584, 0.75, 0.5625, 0.75, 0.5625, 0.75, 0.5584, 0.75, 0.5625, 0.75, 0.5625, 0.75, 0.5584, 0.75, 0.5584, 0.75, 0.5584, 0.5, 0.5584, 0.5, 0.5625, 0.5, 0.5625, 0.5, 0.5427, 0.375, 0.5312, 0.375, 0.5312, 0.25, 0.5427, 0.25, 0.5584, 0.5, 0.5584, 0.5, 0.5625, 0.5, 0.5625, 0.5, 0.5625, 0.625, 0.5625, 0.625, 0.5625, 0.5, 0.5625, 0.5, 0.5584, 0.75, 0.5584, 0.75, 0.5625, 0.75, 0.5625, 0.75, 0.5584, 0.5, 0.5542, 0.5, 0.5542, 0.5, 0.5584, 0.5, 0.5542, 0.75, 0.5584, 0.75, 0.5584, 0.75, 0.5542, 0.75, 0.5625, 0.625, 0.5625, 0.625, 0.5625, 0.75, 0.5625, 0.75, 0.5542, 0.625, 0.5542, 0.625, 0.5542, 0.5, 0.5542, 0.5, 0.5542, 0.625, 0.5542, 0.5, 0.5584, 0.5, 0.5584, 0.625, 0.5625, 0.625, 0.5625, 0.5, 0.5625, 0.5, 0.5625, 0.625, 0.5625, 0.5, 0.5625, 0.5, 0.5625, 0.625, 0.5625, 0.625, 0.5584, 0.5, 0.5584, 0.5, 0.5625, 0.5, 0.5625, 0.5, 0.5542, 0.75, 0.5542, 0.75, 0.5542, 0.625, 0.5542, 0.625, 0.5542, 0.5, 0.5542, 0.5, 0.5584, 0.5, 0.5584, 0.5, 0.5584, 0.5, 0.5584, 0.5, 0.5625, 0.5, 0.5625, 0.5, 0.5542, 0.625, 0.5542, 0.75, 0.5542, 0.75, 0.5542, 0.625, 0.5542, 0.5, 0.5542, 0.5, 0.5584, 0.5, 0.5584, 0.5, 0.5584, 0.5, 0.5584, 0.5, 0.5542, 0.5, 0.5542, 0.5, 0.5625, 0.75, 0.5625, 0.75, 0.5584, 0.75, 0.5584, 0.75, 0.5542, 0.75, 0.5542, 0.75, 0.5542, 0.625, 0.5542, 0.625, 0.4766, 0.125, 0.4688, 0.125, 0.4688, 1.0, 0.4766, 0.0, 0.5542, 0.625, 0.5542, 0.625, 0.5542, 0.75, 0.5542, 0.75, 0.5625, 0.625, 0.5625, 0.5, 0.5625, 0.5, 0.5625, 0.625, 0.5625, 0.625, 0.5625, 0.625, 0.5625, 0.75, 0.5625, 0.75, 0.5584, 0.75, 0.5625, 0.75, 0.5625, 0.75, 0.5584, 0.75, 0.5584, 0.5, 0.5584, 0.5, 0.5542, 0.5, 0.5542, 0.5, 0.5542, 0.625, 0.5542, 0.625, 0.5542, 0.5, 0.5542, 0.5, 0.5625, 0.5, 0.5584, 0.5, 0.5584, 0.5, 0.5625, 0.5, 0.5542, 0.625, 0.5542, 0.625, 0.5542, 0.75, 0.5542, 0.75, 0.5542, 0.75, 0.5584, 0.75, 0.5584, 0.75, 0.5542, 0.75, 0.5584, 0.75, 0.5584, 0.75, 0.5542, 0.75, 0.5542, 0.75, 0.5584, 0.75, 0.5584, 0.75, 0.5542, 0.75, 0.5542, 0.75, 0.5584, 0.75, 0.5584, 0.75, 0.5542, 0.75, 0.5542, 0.75, 0.5427, 0.5, 0.5427, 0.375, 0.5542, 0.375, 0.5542, 0.5, 0.5625, 0.75, 0.5625, 0.75, 0.5584, 0.75, 0.5584, 0.75, 0.5584, 0.75, 0.5584, 0.625, 0.5625, 0.625, 0.5625, 0.75, 0.5625, 0.625, 0.5625, 0.625, 0.5625, 0.75, 0.5625, 0.75, 0.5625, 0.5, 0.5625, 0.5, 0.5625, 0.625, 0.5625, 0.625, 0.5625, 0.5, 0.5584, 0.5, 0.5584, 0.5, 0.5625, 0.5, 0.5542, 0.625, 0.5542, 0.625, 0.5542, 0.5, 0.5542, 0.5, 0.5542, 0.625, 0.5542, 0.625, 0.5542, 0.75, 0.5542, 0.75, 0.5584, 0.5, 0.5584, 0.5, 0.5542, 0.5, 0.5542, 0.5, 0.5584, 0.75, 0.5584, 0.75, 0.5542, 0.75, 0.5542, 0.75, 0.5625, 0.5, 0.5625, 0.5, 0.5625, 0.625, 0.5625, 0.625, 0.5584, 0.5, 0.5542, 0.5, 0.5542, 0.5, 0.5584, 0.5, 0.5312, 1.0, 0.5312, 1.0, 0.5312, 0.0, 0.5312, 1.0, 0.5156, 1.0, 0.5156, 0.0, 0.5234, 0.0, 0.5234, 0.0, 0.5156, 1.0, 0.5156, 1.0, 0.5156, 0.0, 0.5156, 1.0, 0.5156, 1.0, 0.5156, 0.0, 0.5156, 1.0, 0.5156, 1.0, 0.5234, 0.0, 0.5234, 0.0, 0.5156, 1.0, 0.5156, 0.0, 0.5156, 0.875, 0.5156, 0.875, 0.5156, 0.75, 0.5156, 0.75, 0.4609, 0.5, 0.4609, 0.375, 0.4688, 0.375, 0.4687, 0.5, 0.5312, 0.0, 0.5312, 1.0, 0.5312, 1.0, 0.5312, 0.0, 0.625, 0.0, 0.6172, 1.0, 0.6172, 0.875, 0.75, 0.75, 0.5703, 0.375, 0.5625, 0.375, 0.5625, 0.25, 0.5703, 0.25, 0.6016, 0.25, 0.6016, 0.125, 0.6094, 0.125, 0.6094, 0.25, 0.5156, 0.75, 0.5156, 0.875, 0.5156, 0.875, 0.5156, 0.75, 0.4609, 0.75, 0.4609, 0.625, 0.4687, 0.625, 0.4687, 0.75, 0.4922, 0.75, 0.4922, 0.625, 0.5, 0.625, 0.5, 0.75, 0.4766, 0.375, 0.4688, 0.375, 0.4688, 0.25, 0.4766, 0.25, 0.6172, 0.875, 0.6094, 0.875, 0.6094, 0.75, 0.6172, 0.75, 0.5234, 0.75, 0.5156, 0.75, 0.5156, 0.75, 0.5234, 0.75, 0.5234, 0.0, 0.5234, 0.0, 0.5156, 1.0, 0.5156, 0.0, 0.5234, 0.0, 0.5234, 0.0, 0.5156, 1.0, 0.5156, 0.0, 0.5312, 1.0, 0.5312, 1.0, 0.5312, 0.0, 0.5312, 1.0, 0.5312, 1.0, 0.5312, 1.0, 0.5312, 0.0, 0.5312, 1.0, 0.5703, 0.125, 0.5625, 0.125, 0.5625, 1.0, 0.5703, 0.0, 0.5625, 0.625, 0.5625, 0.5, 0.5625, 0.5, 0.5625, 0.625, 0.5542, 0.625, 0.5542, 0.625, 0.5542, 0.5, 0.5542, 0.5, 0.5542, 0.625, 0.5542, 0.625, 0.5542, 0.5, 0.5542, 0.5, 0.5584, 0.75, 0.5584, 0.75, 0.5542, 0.75, 0.5542, 0.75, 0.5584, 0.75, 0.5584, 0.75, 0.5542, 0.75, 0.5542, 0.75])
me_cube_001.materials.append(mat_material_002)
me_cube_001.materials.append(mat_material_003)
me_cube_001.use_remesh_fix_poles = True
me_cube_001.use_remesh_preserve_attributes = False
me_cube_001.update()
me_icosphere_005 = bpy.data.meshes.new('Icosphere.005')
me_icosphere_005.from_pydata([(0.2348, 0.7167, -2.281), (-1.114, 1.065, -1.294), (-0.06575, 1.854, -1.435), (0.8806, 1.363, -1.116), (0.4714, 0.2468, -1.063), (-0.7096, 0.0766, -1.044), (-0.6045, 1.643, 0.4798), (0.3062, 1.721, 0.4919), (0.6602, 0.9675, 0.6409), (0.1212, 0.6178, 0.7906), (-0.4982, 0.8615, 0.7838), (0.1756, 1.11, 1.255), (0.2321, 1.44, -2.069), (-0.4302, 0.9404, -2.025), (-0.7236, 1.644, -1.573), (-0.9281, 0.3749, -1.245), (-0.2838, 0.1625, -2.022), (0.8153, 0.9887, -1.987), (0.5563, 1.741, -1.417), (0.4164, 0.2079, -1.968), (0.9239, 0.7067, -1.224), (-0.1087, -0.02851, -1.324), (-1.176, 1.008, -0.1973), (-0.8333, 0.6895, -0.04259), (-0.6805, 1.821, -0.5198), (-1.05, 1.319, -0.3515), (0.6092, 1.648, -0.1424), (-0.02864, 1.915, -0.2847), (0.6018, 0.7949, -0.08443), (0.8641, 1.132, -0.1348), (-0.2628, 0.3275, 0.1021), (0.2136, 0.3145, 0.02919), (-0.5342, 1.309, 0.7244), (-0.01715, 1.758, 0.7329), (0.5846, 1.327, 0.6899), (0.4387, 0.7597, 0.7853), (-0.1669, 0.7257, 0.932), (-0.1078, 1.351, 1.129), (-0.1181, 1.0, 1.183), (0.2881, 1.367, 1.109), (0.4732, 1.1, 1.138), (0.1747, 0.8441, 1.166), (1.157, 0.9023, -3.005), (2.143, 2.382, -2.035), (2.619, 0.8402, -2.123), (1.467, -0.1071, -1.859), (0.2276, 0.8552, -1.774), (0.6144, 2.198, -1.801), (2.165, 1.701, -0.1365), (1.908, 0.5609, -0.1643), (0.7157, 0.5158, 0.03697), (0.3704, 1.391, 0.3444), (1.157, 1.934, 0.1606), (0.948, 1.141, 0.7846), (1.928, 0.7469, -2.74), (1.624, 1.532, -2.639), (2.458, 1.652, -2.272), (1.103, 2.42, -1.938), (0.7545, 1.691, -2.656), (1.225, 0.1815, -2.722), (2.085, 0.08053, -2.217), (0.575, 0.8782, -2.585), (0.7727, 0.1936, -2.01), (0.2898, 1.563, -2.058), (1.852, 2.55, -0.9871), (1.147, 2.402, -0.7509), (2.782, 1.683, -1.364), (2.199, 2.336, -1.184), (1.808, 0.198, -0.904), (2.523, 0.7805, -1.164), (0.7054, 0.6204, -0.835), (1.041, 0.09664, -0.9189), (0.4512, 1.849, -0.5457), (0.2577, 1.185, -0.59), (1.593, 1.878, 0.2002), (1.965, 1.141, 0.05348), (1.089, 0.4671, 0.1297), (0.3826, 1.002, 0.32), (0.5976, 1.636, 0.4383), (1.358, 1.325, 0.6519), (0.9478, 1.433, 0.6925), (1.209, 0.8672, 0.605), (0.8117, 0.9142, 0.6257), (0.5851, 1.255, 0.6982), (0.7667, 2.66, -3.314), (-0.4316, 1.884, -2.544), (-0.2624, 3.207, -2.687), (0.9493, 3.512, -2.44), (1.496, 2.518, -2.384), (0.7982, 1.605, -2.411), (-0.3672, 2.493, -0.9932), (0.2655, 3.467, -1.159), (1.201, 3.127, -1.039), (1.075, 2.29, -0.7393), (0.2752, 2.018, -0.6575), (0.6752, 2.661, -0.1873), (0.2862, 3.079, -3.129), (0.1975, 2.321, -3.097), (-0.4451, 2.523, -2.698), (0.3403, 1.604, -2.569), (0.8277, 1.96, -3.021), (0.9927, 3.238, -3.032), (0.3076, 3.588, -2.666), (1.345, 2.596, -3.07), (1.316, 3.149, -2.549), (1.271, 2.003, -2.565), (-0.265, 1.631, -1.63), (0.221, 1.655, -1.488), (-0.6872, 2.654, -2.017), (-0.4627, 1.973, -1.873), (0.5466, 3.58, -1.767), (-0.124, 3.338, -1.854), (1.235, 2.971, -1.717), (1.063, 3.388, -1.784), (0.9882, 1.815, -1.415), (1.37, 2.252, -1.584), (-0.053, 2.218, -0.6925), (-0.06469, 2.988, -0.8929), (0.773, 3.32, -0.9095), (1.257, 2.675, -0.8192), (0.7235, 2.125, -0.5122), (0.2575, 2.655, -0.3449), (0.51, 2.364, -0.2251), (0.546, 3.035, -0.4168), (1.004, 2.897, -0.3635), (0.9363, 2.489, -0.2716), (-1.195, 0.6148, -3.19), (-2.06, 2.095, -2.311), (-0.463, 1.912, -2.44), (-0.1264, 0.4252, -2.197), (-1.37, -0.2629, -2.134), (-2.601, 0.785, -2.168), (-1.172, 2.09, -0.4748), (-0.3141, 1.328, -0.4095), (-0.6195, 0.3223, -0.3095), (-1.532, 0.3627, -0.1224), (-1.848, 1.353, -0.1413), (-0.8964, 0.9354, 0.5154), (-0.6092, 1.208, -3.026), (-1.635, 1.326, -2.985), (-1.277, 2.15, -2.598), (-2.485, 1.297, -2.249), (-2.036, 0.6178, -2.947), (-0.4958, 0.3804, -2.95), (-0.1437, 1.131, -2.467), (-1.386, -0.04224, -2.939), (-0.7421, -0.1677, -2.322), (-2.138, 0.04762, -2.256), (-2.356, 1.948, -1.407), (-2.438, 1.426, -1.149), (-1.043, 2.448, -1.617), (-1.938, 2.17, -1.484), (-0.07097, 0.9919, -1.15), (-0.353, 1.778, -1.399), (-0.8423, 0.1366, -1.209), (-0.381, 0.278, -1.124), (-2.209, 0.5053, -0.9949), (-1.65, -0.01744, -1.088), (-1.527, 1.747, -0.1259), (-0.6137, 1.68, -0.1921), (-0.2795, 0.7652, -0.08585), (-1.087, 0.2741, -0.123), (-1.773, 0.8531, 0.029), (-0.9401, 1.325, 0.3141), (-1.217, 1.065, 0.4125), (-0.5485, 1.054, 0.3723), (-0.7397, 0.637, 0.3296), (-1.169, 0.6665, 0.4199), (0.8914, -0.7426, -2.895), (-0.723, -0.2298, -2.066), (0.5982, 0.6303, -2.073), (1.821, -0.1561, -1.917), (1.277, -1.48, -1.793), (-0.2001, -1.571, -1.878), (-0.1693, 0.5595, -0.01356), (0.929, 0.5872, -0.04375), (1.487, -0.539, -0.07445), (0.7256, -1.062, 0.1567), (-0.1648, -0.4587, 0.1818), (0.7712, -0.2224, 0.7906), (0.854, 0.0925, -2.766), (0.1846, -0.4894, -2.704), (-0.1772, 0.3108, -2.265), (-0.5733, -1.174, -1.972), (0.2973, -1.338, -2.649), (1.574, -0.4465, -2.662), (1.425, 0.4082, -2.206), (1.159, -1.321, -2.654), (1.77, -0.9819, -2.061), (0.551, -1.77, -2.028), (-0.8651, -0.4403, -0.9792), (-0.4944, -0.862, -0.768), (-0.2388, 0.6974, -1.287), (-0.6697, 0.0132, -1.071), (1.403, 0.3572, -0.8776), (0.6266, 0.7904, -1.023), (1.447, -0.9411, -0.8959), (1.774, -0.3422, -0.8683), (0.2216, -1.453, -0.7231), (0.9523, -1.512, -0.8281), (-0.2315, 0.1302, 0.2416), (0.3927, 0.6924, 0.1402), (1.369, 0.03632, 0.0836), (1.2, -0.9701, 0.1248), (0.3792, -0.8084, 0.3188), (0.4439, 0.2406, 0.665), (0.3547, -0.2088, 0.6845), (0.9469, 0.2116, 0.5991), (1.121, -0.2994, 0.5296), (0.7506, -0.6476, 0.5908), (-0.5188, 2.081, -2.684), (-1.346, 2.87, -2.106), (-0.3226, 3.008, -2.23), (0.2555, 2.252, -2.009), (-0.4874, 1.444, -1.938), (-1.467, 1.891, -1.932), (-0.8371, 2.997, -0.9116), (-0.007674, 2.613, -0.7981), (-0.07924, 1.887, -0.6381), (-0.7112, 1.736, -0.5293), (-1.116, 2.318, -0.5749), (-0.3959, 2.036, -0.07956), (-0.2051, 2.572, -2.585), (-0.8528, 2.422, -2.581), (-0.8374, 3.111, -2.207), (-1.495, 2.245, -2.04), (-1.116, 1.86, -2.475), (0.007408, 2.141, -2.537), (0.1826, 2.667, -2.128), (-0.4897, 1.664, -2.52), (-0.1046, 1.799, -2.044), (-0.9094, 1.556, -2.117), (-1.548, 2.699, -1.432), (-1.444, 2.31, -1.265), (-0.8557, 3.276, -1.662), (-1.388, 2.879, -1.483), (0.0906, 2.489, -1.335), (-0.2478, 3.023, -1.505), (-0.1949, 1.816, -1.35), (0.1862, 1.992, -1.282), (-1.064, 1.69, -1.089), (-0.6217, 1.521, -1.181), (-1.01, 2.639, -0.6021), (-0.407, 2.794, -0.6687), (0.01927, 2.226, -0.5824), (-0.3546, 1.726, -0.4904), (-0.8568, 1.916, -0.3493), (-0.522, 2.441, -0.2031), (-0.6847, 2.216, -0.1261), (-0.2006, 2.302, -0.2233), (-0.2554, 1.957, -0.1915), (-0.5028, 1.896, -0.1373)], [], [(0, 13, 12), (1, 13, 15), (0, 12, 17), (0, 17, 19), (0, 19, 16), (1, 15, 22), (2, 14, 24), (3, 18, 26), (4, 20, 28), (5, 21, 30), (1, 22, 25), (2, 24, 27), (3, 26, 29), (4, 28, 31), (5, 30, 23), (6, 32, 37), (7, 33, 39), (8, 34, 40), (9, 35, 41), (10, 36, 38), (38, 41, 11), (38, 36, 41), (36, 9, 41), (41, 40, 11), (41, 35, 40), (35, 8, 40), (40, 39, 11), (40, 34, 39), (34, 7, 39), (39, 37, 11), (39, 33, 37), (33, 6, 37), (37, 38, 11), (37, 32, 38), (32, 10, 38), (23, 36, 10), (23, 30, 36), (30, 9, 36), (31, 35, 9), (31, 28, 35), (28, 8, 35), (29, 34, 8), (29, 26, 34), (26, 7, 34), (27, 33, 7), (27, 24, 33), (24, 6, 33), (25, 32, 6), (25, 22, 32), (22, 10, 32), (30, 31, 9), (30, 21, 31), (21, 4, 31), (28, 29, 8), (28, 20, 29), (20, 3, 29), (26, 27, 7), (26, 18, 27), (18, 2, 27), (24, 25, 6), (24, 14, 25), (14, 1, 25), (22, 23, 10), (22, 15, 23), (15, 5, 23), (16, 21, 5), (16, 19, 21), (19, 4, 21), (19, 20, 4), (19, 17, 20), (17, 3, 20), (17, 18, 3), (17, 12, 18), (12, 2, 18), (15, 16, 5), (15, 13, 16), (13, 0, 16), (12, 14, 2), (12, 13, 14), (13, 1, 14), (42, 55, 54), (43, 55, 57), (42, 54, 59), (42, 59, 61), (42, 61, 58), (43, 57, 64), (44, 56, 66), (45, 60, 68), (46, 62, 70), (47, 63, 72), (43, 64, 67), (44, 66, 69), (45, 68, 71), (46, 70, 73), (47, 72, 65), (48, 74, 79), (49, 75, 81), (50, 76, 82), (51, 77, 83), (52, 78, 80), (80, 83, 53), (80, 78, 83), (78, 51, 83), (83, 82, 53), (83, 77, 82), (77, 50, 82), (82, 81, 53), (82, 76, 81), (76, 49, 81), (81, 79, 53), (81, 75, 79), (75, 48, 79), (79, 80, 53), (79, 74, 80), (74, 52, 80), (65, 78, 52), (65, 72, 78), (72, 51, 78), (73, 77, 51), (73, 70, 77), (70, 50, 77), (71, 76, 50), (71, 68, 76), (68, 49, 76), (69, 75, 49), (69, 66, 75), (66, 48, 75), (67, 74, 48), (67, 64, 74), (64, 52, 74), (72, 73, 51), (72, 63, 73), (63, 46, 73), (70, 71, 50), (70, 62, 71), (62, 45, 71), (68, 69, 49), (68, 60, 69), (60, 44, 69), (66, 67, 48), (66, 56, 67), (56, 43, 67), (64, 65, 52), (64, 57, 65), (57, 47, 65), (58, 63, 47), (58, 61, 63), (61, 46, 63), (61, 62, 46), (61, 59, 62), (59, 45, 62), (59, 60, 45), (59, 54, 60), (54, 44, 60), (57, 58, 47), (57, 55, 58), (55, 42, 58), (54, 56, 44), (54, 55, 56), (55, 43, 56), (84, 97, 96), (85, 97, 99), (84, 96, 101), (84, 101, 103), (84, 103, 100), (85, 99, 106), (86, 98, 108), (87, 102, 110), (88, 104, 112), (89, 105, 114), (85, 106, 109), (86, 108, 111), (87, 110, 113), (88, 112, 115), (89, 114, 107), (90, 116, 121), (91, 117, 123), (92, 118, 124), (93, 119, 125), (94, 120, 122), (122, 125, 95), (122, 120, 125), (120, 93, 125), (125, 124, 95), (125, 119, 124), (119, 92, 124), (124, 123, 95), (124, 118, 123), (118, 91, 123), (123, 121, 95), (123, 117, 121), (117, 90, 121), (121, 122, 95), (121, 116, 122), (116, 94, 122), (107, 120, 94), (107, 114, 120), (114, 93, 120), (115, 119, 93), (115, 112, 119), (112, 92, 119), (113, 118, 92), (113, 110, 118), (110, 91, 118), (111, 117, 91), (111, 108, 117), (108, 90, 117), (109, 116, 90), (109, 106, 116), (106, 94, 116), (114, 115, 93), (114, 105, 115), (105, 88, 115), (112, 113, 92), (112, 104, 113), (104, 87, 113), (110, 111, 91), (110, 102, 111), (102, 86, 111), (108, 109, 90), (108, 98, 109), (98, 85, 109), (106, 107, 94), (106, 99, 107), (99, 89, 107), (100, 105, 89), (100, 103, 105), (103, 88, 105), (103, 104, 88), (103, 101, 104), (101, 87, 104), (101, 102, 87), (101, 96, 102), (96, 86, 102), (99, 100, 89), (99, 97, 100), (97, 84, 100), (96, 98, 86), (96, 97, 98), (97, 85, 98), (126, 139, 138), (127, 139, 141), (126, 138, 143), (126, 143, 145), (126, 145, 142), (127, 141, 148), (128, 140, 150), (129, 144, 152), (130, 146, 154), (131, 147, 156), (127, 148, 151), (128, 150, 153), (129, 152, 155), (130, 154, 157), (131, 156, 149), (132, 158, 163), (133, 159, 165), (134, 160, 166), (135, 161, 167), (136, 162, 164), (164, 167, 137), (164, 162, 167), (162, 135, 167), (167, 166, 137), (167, 161, 166), (161, 134, 166), (166, 165, 137), (166, 160, 165), (160, 133, 165), (165, 163, 137), (165, 159, 163), (159, 132, 163), (163, 164, 137), (163, 158, 164), (158, 136, 164), (149, 162, 136), (149, 156, 162), (156, 135, 162), (157, 161, 135), (157, 154, 161), (154, 134, 161), (155, 160, 134), (155, 152, 160), (152, 133, 160), (153, 159, 133), (153, 150, 159), (150, 132, 159), (151, 158, 132), (151, 148, 158), (148, 136, 158), (156, 157, 135), (156, 147, 157), (147, 130, 157), (154, 155, 134), (154, 146, 155), (146, 129, 155), (152, 153, 133), (152, 144, 153), (144, 128, 153), (150, 151, 132), (150, 140, 151), (140, 127, 151), (148, 149, 136), (148, 141, 149), (141, 131, 149), (142, 147, 131), (142, 145, 147), (145, 130, 147), (145, 146, 130), (145, 143, 146), (143, 129, 146), (143, 144, 129), (143, 138, 144), (138, 128, 144), (141, 142, 131), (141, 139, 142), (139, 126, 142), (138, 140, 128), (138, 139, 140), (139, 127, 140), (168, 181, 180), (169, 181, 183), (168, 180, 185), (168, 185, 187), (168, 187, 184), (169, 183, 190), (170, 182, 192), (171, 186, 194), (172, 188, 196), (173, 189, 198), (169, 190, 193), (170, 192, 195), (171, 194, 197), (172, 196, 199), (173, 198, 191), (174, 200, 205), (175, 201, 207), (176, 202, 208), (177, 203, 209), (178, 204, 206), (206, 209, 179), (206, 204, 209), (204, 177, 209), (209, 208, 179), (209, 203, 208), (203, 176, 208), (208, 207, 179), (208, 202, 207), (202, 175, 207), (207, 205, 179), (207, 201, 205), (201, 174, 205), (205, 206, 179), (205, 200, 206), (200, 178, 206), (191, 204, 178), (191, 198, 204), (198, 177, 204), (199, 203, 177), (199, 196, 203), (196, 176, 203), (197, 202, 176), (197, 194, 202), (194, 175, 202), (195, 201, 175), (195, 192, 201), (192, 174, 201), (193, 200, 174), (193, 190, 200), (190, 178, 200), (198, 199, 177), (198, 189, 199), (189, 172, 199), (196, 197, 176), (196, 188, 197), (188, 171, 197), (194, 195, 175), (194, 186, 195), (186, 170, 195), (192, 193, 174), (192, 182, 193), (182, 169, 193), (190, 191, 178), (190, 183, 191), (183, 173, 191), (184, 189, 173), (184, 187, 189), (187, 172, 189), (187, 188, 172), (187, 185, 188), (185, 171, 188), (185, 186, 171), (185, 180, 186), (180, 170, 186), (183, 184, 173), (183, 181, 184), (181, 168, 184), (180, 182, 170), (180, 181, 182), (181, 169, 182), (210, 223, 222), (211, 223, 225), (210, 222, 227), (210, 227, 229), (210, 229, 226), (211, 225, 232), (212, 224, 234), (213, 228, 236), (214, 230, 238), (215, 231, 240), (211, 232, 235), (212, 234, 237), (213, 236, 239), (214, 238, 241), (215, 240, 233), (216, 242, 247), (217, 243, 249), (218, 244, 250), (219, 245, 251), (220, 246, 248), (248, 251, 221), (248, 246, 251), (246, 219, 251), (251, 250, 221), (251, 245, 250), (245, 218, 250), (250, 249, 221), (250, 244, 249), (244, 217, 249), (249, 247, 221), (249, 243, 247), (243, 216, 247), (247, 248, 221), (247, 242, 248), (242, 220, 248), (233, 246, 220), (233, 240, 246), (240, 219, 246), (241, 245, 219), (241, 238, 245), (238, 218, 245), (239, 244, 218), (239, 236, 244), (236, 217, 244), (237, 243, 217), (237, 234, 243), (234, 216, 243), (235, 242, 216), (235, 232, 242), (232, 220, 242), (240, 241, 219), (240, 231, 241), (231, 214, 241), (238, 239, 218), (238, 230, 239), (230, 213, 239), (236, 237, 217), (236, 228, 237), (228, 212, 237), (234, 235, 216), (234, 224, 235), (224, 211, 235), (232, 233, 220), (232, 225, 233), (225, 215, 233), (226, 231, 215), (226, 229, 231), (229, 214, 231), (229, 230, 214), (229, 227, 230), (227, 213, 230), (227, 228, 213), (227, 222, 228), (222, 212, 228), (225, 226, 215), (225, 223, 226), (223, 210, 226), (222, 224, 212), (222, 223, 224), (223, 211, 224)])
me_icosphere_005.polygons.foreach_set('use_smooth', [True] * 480)
_uv = me_icosphere_005.uv_layers.new(name='UVMap')
_uv.uv.foreach_set('vector', [0.1818, 0.0, 0.2273, 0.07873, 0.1364, 0.07873, 0.2727, 0.1575, 0.3182, 0.07873, 0.3636, 0.1575, 0.9091, 0.0, 0.9545, 0.07873, 0.8636, 0.07873, 0.7273, 0.0, 0.7727, 0.07873, 0.6818, 0.07873, 0.5455, 0.0, 0.5909, 0.07873, 0.5, 0.07873, 0.2727, 0.1575, 0.3636, 0.1575, 0.3182, 0.2362, 0.09091, 0.1575, 0.1818, 0.1575, 0.1364, 0.2362, 0.8182, 0.1575, 0.9091, 0.1575, 0.8636, 0.2362, 0.6364, 0.1575, 0.7273, 0.1575, 0.6818, 0.2362, 0.4545, 0.1575, 0.5455, 0.1575, 0.5, 0.2362, 0.2727, 0.1575, 0.3182, 0.2362, 0.2273, 0.2362, 0.09091, 0.1575, 0.1364, 0.2362, 0.04546, 0.2362, 0.8182, 0.1575, 0.8636, 0.2362, 0.7727, 0.2362, 0.6364, 0.1575, 0.6818, 0.2362, 0.5909, 0.2362, 0.4545, 0.1575, 0.5, 0.2362, 0.4091, 0.2362, 0.1818, 0.3149, 0.2727, 0.3149, 0.2273, 0.3937, 0.0, 0.3149, 0.09091, 0.3149, 0.04546, 0.3937, 0.7273, 0.3149, 0.8182, 0.3149, 0.7727, 0.3937, 0.5455, 0.3149, 0.6364, 0.3149, 0.5909, 0.3937, 0.3636, 0.3149, 0.4545, 0.3149, 0.4091, 0.3937, 0.4091, 0.3937, 0.5, 0.3937, 0.4545, 0.4724, 0.4091, 0.3937, 0.4545, 0.3149, 0.5, 0.3937, 0.4545, 0.3149, 0.5455, 0.3149, 0.5, 0.3937, 0.5909, 0.3937, 0.6818, 0.3937, 0.6364, 0.4724, 0.5909, 0.3937, 0.6364, 0.3149, 0.6818, 0.3937, 0.6364, 0.3149, 0.7273, 0.3149, 0.6818, 0.3937, 0.7727, 0.3937, 0.8636, 0.3937, 0.8182, 0.4724, 0.7727, 0.3937, 0.8182, 0.3149, 0.8636, 0.3937, 0.8182, 0.3149, 0.9091, 0.3149, 0.8636, 0.3937, 0.04546, 0.3937, 0.1364, 0.3937, 0.09091, 0.4724, 0.04546, 0.3937, 0.09091, 0.3149, 0.1364, 0.3937, 0.09091, 0.3149, 0.1818, 0.3149, 0.1364, 0.3937, 0.2273, 0.3937, 0.3182, 0.3937, 0.2727, 0.4724, 0.2273, 0.3937, 0.2727, 0.3149, 0.3182, 0.3937, 0.2727, 0.3149, 0.3636, 0.3149, 0.3182, 0.3937, 0.4091, 0.2362, 0.4545, 0.3149, 0.3636, 0.3149, 0.4091, 0.2362, 0.5, 0.2362, 0.4545, 0.3149, 0.5, 0.2362, 0.5455, 0.3149, 0.4545, 0.3149, 0.5909, 0.2362, 0.6364, 0.3149, 0.5455, 0.3149, 0.5909, 0.2362, 0.6818, 0.2362, 0.6364, 0.3149, 0.6818, 0.2362, 0.7273, 0.3149, 0.6364, 0.3149, 0.7727, 0.2362, 0.8182, 0.3149, 0.7273, 0.3149, 0.7727, 0.2362, 0.8636, 0.2362, 0.8182, 0.3149, 0.8636, 0.2362, 0.9091, 0.3149, 0.8182, 0.3149, 0.04546, 0.2362, 0.09091, 0.3149, 0.0, 0.3149, 0.04546, 0.2362, 0.1364, 0.2362, 0.09091, 0.3149, 0.1364, 0.2362, 0.1818, 0.3149, 0.09091, 0.3149, 0.2273, 0.2362, 0.2727, 0.3149, 0.1818, 0.3149, 0.2273, 0.2362, 0.3182, 0.2362, 0.2727, 0.3149, 0.3182, 0.2362, 0.3636, 0.3149, 0.2727, 0.3149, 0.5, 0.2362, 0.5909, 0.2362, 0.5455, 0.3149, 0.5, 0.2362, 0.5455, 0.1575, 0.5909, 0.2362, 0.5455, 0.1575, 0.6364, 0.1575, 0.5909, 0.2362, 0.6818, 0.2362, 0.7727, 0.2362, 0.7273, 0.3149, 0.6818, 0.2362, 0.7273, 0.1575, 0.7727, 0.2362, 0.7273, 0.1575, 0.8182, 0.1575, 0.7727, 0.2362, 0.8636, 0.2362, 0.9545, 0.2362, 0.9091, 0.3149, 0.8636, 0.2362, 0.9091, 0.1575, 0.9545, 0.2362, 0.9091, 0.1575, 1.0, 0.1575, 0.9545, 0.2362, 0.1364, 0.2362, 0.2273, 0.2362, 0.1818, 0.3149, 0.1364, 0.2362, 0.1818, 0.1575, 0.2273, 0.2362, 0.1818, 0.1575, 0.2727, 0.1575, 0.2273, 0.2362, 0.3182, 0.2362, 0.4091, 0.2362, 0.3636, 0.3149, 0.3182, 0.2362, 0.3636, 0.1575, 0.4091, 0.2362, 0.3636, 0.1575, 0.4545, 0.1575, 0.4091, 0.2362, 0.5, 0.07873, 0.5455, 0.1575, 0.4545, 0.1575, 0.5, 0.07873, 0.5909, 0.07873, 0.5455, 0.1575, 0.5909, 0.07873, 0.6364, 0.1575, 0.5455, 0.1575, 0.6818, 0.07873, 0.7273, 0.1575, 0.6364, 0.1575, 0.6818, 0.07873, 0.7727, 0.07873, 0.7273, 0.1575, 0.7727, 0.07873, 0.8182, 0.1575, 0.7273, 0.1575, 0.8636, 0.07873, 0.9091, 0.1575, 0.8182, 0.1575, 0.8636, 0.07873, 0.9545, 0.07873, 0.9091, 0.1575, 0.9545, 0.07873, 1.0, 0.1575, 0.9091, 0.1575, 0.3636, 0.1575, 0.4091, 0.07873, 0.4545, 0.1575, 0.3636, 0.1575, 0.3182, 0.07873, 0.4091, 0.07873, 0.3182, 0.07873, 0.3636, 0.0, 0.4091, 0.07873, 0.1364, 0.07873, 0.1818, 0.1575, 0.09091, 0.1575, 0.1364, 0.07873, 0.2273, 0.07873, 0.1818, 0.1575, 0.2273, 0.07873, 0.2727, 0.1575, 0.1818, 0.1575, 0.1818, 0.0, 0.2273, 0.07873, 0.1364, 0.07873, 0.2727, 0.1575, 0.3182, 0.07873, 0.3636, 0.1575, 0.9091, 0.0, 0.9545, 0.07873, 0.8636, 0.07873, 0.7273, 0.0, 0.7727, 0.07873, 0.6818, 0.07873, 0.5455, 0.0, 0.5909, 0.07873, 0.5, 0.07873, 0.2727, 0.1575, 0.3636, 0.1575, 0.3182, 0.2362, 0.09091, 0.1575, 0.1818, 0.1575, 0.1364, 0.2362, 0.8182, 0.1575, 0.9091, 0.1575, 0.8636, 0.2362, 0.6364, 0.1575, 0.7273, 0.1575, 0.6818, 0.2362, 0.4545, 0.1575, 0.5455, 0.1575, 0.5, 0.2362, 0.2727, 0.1575, 0.3182, 0.2362, 0.2273, 0.2362, 0.09091, 0.1575, 0.1364, 0.2362, 0.04546, 0.2362, 0.8182, 0.1575, 0.8636, 0.2362, 0.7727, 0.2362, 0.6364, 0.1575, 0.6818, 0.2362, 0.5909, 0.2362, 0.4545, 0.1575, 0.5, 0.2362, 0.4091, 0.2362, 0.1818, 0.3149, 0.2727, 0.3149, 0.2273, 0.3937, 0.0, 0.3149, 0.09091, 0.3149, 0.04546, 0.3937, 0.7273, 0.3149, 0.8182, 0.3149, 0.7727, 0.3937, 0.5455, 0.3149, 0.6364, 0.3149, 0.5909, 0.3937, 0.3636, 0.3149, 0.4545, 0.3149, 0.4091, 0.3937, 0.4091, 0.3937, 0.5, 0.3937, 0.4545, 0.4724, 0.4091, 0.3937, 0.4545, 0.3149, 0.5, 0.3937, 0.4545, 0.3149, 0.5455, 0.3149, 0.5, 0.3937, 0.5909, 0.3937, 0.6818, 0.3937, 0.6364, 0.4724, 0.5909, 0.3937, 0.6364, 0.3149, 0.6818, 0.3937, 0.6364, 0.3149, 0.7273, 0.3149, 0.6818, 0.3937, 0.7727, 0.3937, 0.8636, 0.3937, 0.8182, 0.4724, 0.7727, 0.3937, 0.8182, 0.3149, 0.8636, 0.3937, 0.8182, 0.3149, 0.9091, 0.3149, 0.8636, 0.3937, 0.04546, 0.3937, 0.1364, 0.3937, 0.09091, 0.4724, 0.04546, 0.3937, 0.09091, 0.3149, 0.1364, 0.3937, 0.09091, 0.3149, 0.1818, 0.3149, 0.1364, 0.3937, 0.2273, 0.3937, 0.3182, 0.3937, 0.2727, 0.4724, 0.2273, 0.3937, 0.2727, 0.3149, 0.3182, 0.3937, 0.2727, 0.3149, 0.3636, 0.3149, 0.3182, 0.3937, 0.4091, 0.2362, 0.4545, 0.3149, 0.3636, 0.3149, 0.4091, 0.2362, 0.5, 0.2362, 0.4545, 0.3149, 0.5, 0.2362, 0.5455, 0.3149, 0.4545, 0.3149, 0.5909, 0.2362, 0.6364, 0.3149, 0.5455, 0.3149, 0.5909, 0.2362, 0.6818, 0.2362, 0.6364, 0.3149, 0.6818, 0.2362, 0.7273, 0.3149, 0.6364, 0.3149, 0.7727, 0.2362, 0.8182, 0.3149, 0.7273, 0.3149, 0.7727, 0.2362, 0.8636, 0.2362, 0.8182, 0.3149, 0.8636, 0.2362, 0.9091, 0.3149, 0.8182, 0.3149, 0.04546, 0.2362, 0.09091, 0.3149, 0.0, 0.3149, 0.04546, 0.2362, 0.1364, 0.2362, 0.09091, 0.3149, 0.1364, 0.2362, 0.1818, 0.3149, 0.09091, 0.3149, 0.2273, 0.2362, 0.2727, 0.3149, 0.1818, 0.3149, 0.2273, 0.2362, 0.3182, 0.2362, 0.2727, 0.3149, 0.3182, 0.2362, 0.3636, 0.3149, 0.2727, 0.3149, 0.5, 0.2362, 0.5909, 0.2362, 0.5455, 0.3149, 0.5, 0.2362, 0.5455, 0.1575, 0.5909, 0.2362, 0.5455, 0.1575, 0.6364, 0.1575, 0.5909, 0.2362, 0.6818, 0.2362, 0.7727, 0.2362, 0.7273, 0.3149, 0.6818, 0.2362, 0.7273, 0.1575, 0.7727, 0.2362, 0.7273, 0.1575, 0.8182, 0.1575, 0.7727, 0.2362, 0.8636, 0.2362, 0.9545, 0.2362, 0.9091, 0.3149, 0.8636, 0.2362, 0.9091, 0.1575, 0.9545, 0.2362, 0.9091, 0.1575, 1.0, 0.1575, 0.9545, 0.2362, 0.1364, 0.2362, 0.2273, 0.2362, 0.1818, 0.3149, 0.1364, 0.2362, 0.1818, 0.1575, 0.2273, 0.2362, 0.1818, 0.1575, 0.2727, 0.1575, 0.2273, 0.2362, 0.3182, 0.2362, 0.4091, 0.2362, 0.3636, 0.3149, 0.3182, 0.2362, 0.3636, 0.1575, 0.4091, 0.2362, 0.3636, 0.1575, 0.4545, 0.1575, 0.4091, 0.2362, 0.5, 0.07873, 0.5455, 0.1575, 0.4545, 0.1575, 0.5, 0.07873, 0.5909, 0.07873, 0.5455, 0.1575, 0.5909, 0.07873, 0.6364, 0.1575, 0.5455, 0.1575, 0.6818, 0.07873, 0.7273, 0.1575, 0.6364, 0.1575, 0.6818, 0.07873, 0.7727, 0.07873, 0.7273, 0.1575, 0.7727, 0.07873, 0.8182, 0.1575, 0.7273, 0.1575, 0.8636, 0.07873, 0.9091, 0.1575, 0.8182, 0.1575, 0.8636, 0.07873, 0.9545, 0.07873, 0.9091, 0.1575, 0.9545, 0.07873, 1.0, 0.1575, 0.9091, 0.1575, 0.3636, 0.1575, 0.4091, 0.07873, 0.4545, 0.1575, 0.3636, 0.1575, 0.3182, 0.07873, 0.4091, 0.07873, 0.3182, 0.07873, 0.3636, 0.0, 0.4091, 0.07873, 0.1364, 0.07873, 0.1818, 0.1575, 0.09091, 0.1575, 0.1364, 0.07873, 0.2273, 0.07873, 0.1818, 0.1575, 0.2273, 0.07873, 0.2727, 0.1575, 0.1818, 0.1575, 0.1818, 0.0, 0.2273, 0.07873, 0.1364, 0.07873, 0.2727, 0.1575, 0.3182, 0.07873, 0.3636, 0.1575, 0.9091, 0.0, 0.9545, 0.07873, 0.8636, 0.07873, 0.7273, 0.0, 0.7727, 0.07873, 0.6818, 0.07873, 0.5455, 0.0, 0.5909, 0.07873, 0.5, 0.07873, 0.2727, 0.1575, 0.3636, 0.1575, 0.3182, 0.2362, 0.09091, 0.1575, 0.1818, 0.1575, 0.1364, 0.2362, 0.8182, 0.1575, 0.9091, 0.1575, 0.8636, 0.2362, 0.6364, 0.1575, 0.7273, 0.1575, 0.6818, 0.2362, 0.4545, 0.1575, 0.5455, 0.1575, 0.5, 0.2362, 0.2727, 0.1575, 0.3182, 0.2362, 0.2273, 0.2362, 0.09091, 0.1575, 0.1364, 0.2362, 0.04546, 0.2362, 0.8182, 0.1575, 0.8636, 0.2362, 0.7727, 0.2362, 0.6364, 0.1575, 0.6818, 0.2362, 0.5909, 0.2362, 0.4545, 0.1575, 0.5, 0.2362, 0.4091, 0.2362, 0.1818, 0.3149, 0.2727, 0.3149, 0.2273, 0.3937, 0.0, 0.3149, 0.09091, 0.3149, 0.04546, 0.3937, 0.7273, 0.3149, 0.8182, 0.3149, 0.7727, 0.3937, 0.5455, 0.3149, 0.6364, 0.3149, 0.5909, 0.3937, 0.3636, 0.3149, 0.4545, 0.3149, 0.4091, 0.3937, 0.4091, 0.3937, 0.5, 0.3937, 0.4545, 0.4724, 0.4091, 0.3937, 0.4545, 0.3149, 0.5, 0.3937, 0.4545, 0.3149, 0.5455, 0.3149, 0.5, 0.3937, 0.5909, 0.3937, 0.6818, 0.3937, 0.6364, 0.4724, 0.5909, 0.3937, 0.6364, 0.3149, 0.6818, 0.3937, 0.6364, 0.3149, 0.7273, 0.3149, 0.6818, 0.3937, 0.7727, 0.3937, 0.8636, 0.3937, 0.8182, 0.4724, 0.7727, 0.3937, 0.8182, 0.3149, 0.8636, 0.3937, 0.8182, 0.3149, 0.9091, 0.3149, 0.8636, 0.3937, 0.04546, 0.3937, 0.1364, 0.3937, 0.09091, 0.4724, 0.04546, 0.3937, 0.09091, 0.3149, 0.1364, 0.3937, 0.09091, 0.3149, 0.1818, 0.3149, 0.1364, 0.3937, 0.2273, 0.3937, 0.3182, 0.3937, 0.2727, 0.4724, 0.2273, 0.3937, 0.2727, 0.3149, 0.3182, 0.3937, 0.2727, 0.3149, 0.3636, 0.3149, 0.3182, 0.3937, 0.4091, 0.2362, 0.4545, 0.3149, 0.3636, 0.3149, 0.4091, 0.2362, 0.5, 0.2362, 0.4545, 0.3149, 0.5, 0.2362, 0.5455, 0.3149, 0.4545, 0.3149, 0.5909, 0.2362, 0.6364, 0.3149, 0.5455, 0.3149, 0.5909, 0.2362, 0.6818, 0.2362, 0.6364, 0.3149, 0.6818, 0.2362, 0.7273, 0.3149, 0.6364, 0.3149, 0.7727, 0.2362, 0.8182, 0.3149, 0.7273, 0.3149, 0.7727, 0.2362, 0.8636, 0.2362, 0.8182, 0.3149, 0.8636, 0.2362, 0.9091, 0.3149, 0.8182, 0.3149, 0.04546, 0.2362, 0.09091, 0.3149, 0.0, 0.3149, 0.04546, 0.2362, 0.1364, 0.2362, 0.09091, 0.3149, 0.1364, 0.2362, 0.1818, 0.3149, 0.09091, 0.3149, 0.2273, 0.2362, 0.2727, 0.3149, 0.1818, 0.3149, 0.2273, 0.2362, 0.3182, 0.2362, 0.2727, 0.3149, 0.3182, 0.2362, 0.3636, 0.3149, 0.2727, 0.3149, 0.5, 0.2362, 0.5909, 0.2362, 0.5455, 0.3149, 0.5, 0.2362, 0.5455, 0.1575, 0.5909, 0.2362, 0.5455, 0.1575, 0.6364, 0.1575, 0.5909, 0.2362, 0.6818, 0.2362, 0.7727, 0.2362, 0.7273, 0.3149, 0.6818, 0.2362, 0.7273, 0.1575, 0.7727, 0.2362, 0.7273, 0.1575, 0.8182, 0.1575, 0.7727, 0.2362, 0.8636, 0.2362, 0.9545, 0.2362, 0.9091, 0.3149, 0.8636, 0.2362, 0.9091, 0.1575, 0.9545, 0.2362, 0.9091, 0.1575, 1.0, 0.1575, 0.9545, 0.2362, 0.1364, 0.2362, 0.2273, 0.2362, 0.1818, 0.3149, 0.1364, 0.2362, 0.1818, 0.1575, 0.2273, 0.2362, 0.1818, 0.1575, 0.2727, 0.1575, 0.2273, 0.2362, 0.3182, 0.2362, 0.4091, 0.2362, 0.3636, 0.3149, 0.3182, 0.2362, 0.3636, 0.1575, 0.4091, 0.2362, 0.3636, 0.1575, 0.4545, 0.1575, 0.4091, 0.2362, 0.5, 0.07873, 0.5455, 0.1575, 0.4545, 0.1575, 0.5, 0.07873, 0.5909, 0.07873, 0.5455, 0.1575, 0.5909, 0.07873, 0.6364, 0.1575, 0.5455, 0.1575, 0.6818, 0.07873, 0.7273, 0.1575, 0.6364, 0.1575, 0.6818, 0.07873, 0.7727, 0.07873, 0.7273, 0.1575, 0.7727, 0.07873, 0.8182, 0.1575, 0.7273, 0.1575, 0.8636, 0.07873, 0.9091, 0.1575, 0.8182, 0.1575, 0.8636, 0.07873, 0.9545, 0.07873, 0.9091, 0.1575, 0.9545, 0.07873, 1.0, 0.1575, 0.9091, 0.1575, 0.3636, 0.1575, 0.4091, 0.07873, 0.4545, 0.1575, 0.3636, 0.1575, 0.3182, 0.07873, 0.4091, 0.07873, 0.3182, 0.07873, 0.3636, 0.0, 0.4091, 0.07873, 0.1364, 0.07873, 0.1818, 0.1575, 0.09091, 0.1575, 0.1364, 0.07873, 0.2273, 0.07873, 0.1818, 0.1575, 0.2273, 0.07873, 0.2727, 0.1575, 0.1818, 0.1575, 0.1818, 0.0, 0.2273, 0.07873, 0.1364, 0.07873, 0.2727, 0.1575, 0.3182, 0.07873, 0.3636, 0.1575, 0.9091, 0.0, 0.9545, 0.07873, 0.8636, 0.07873, 0.7273, 0.0, 0.7727, 0.07873, 0.6818, 0.07873, 0.5455, 0.0, 0.5909, 0.07873, 0.5, 0.07873, 0.2727, 0.1575, 0.3636, 0.1575, 0.3182, 0.2362, 0.09091, 0.1575, 0.1818, 0.1575, 0.1364, 0.2362, 0.8182, 0.1575, 0.9091, 0.1575, 0.8636, 0.2362, 0.6364, 0.1575, 0.7273, 0.1575, 0.6818, 0.2362, 0.4545, 0.1575, 0.5455, 0.1575, 0.5, 0.2362, 0.2727, 0.1575, 0.3182, 0.2362, 0.2273, 0.2362, 0.09091, 0.1575, 0.1364, 0.2362, 0.04546, 0.2362, 0.8182, 0.1575, 0.8636, 0.2362, 0.7727, 0.2362, 0.6364, 0.1575, 0.6818, 0.2362, 0.5909, 0.2362, 0.4545, 0.1575, 0.5, 0.2362, 0.4091, 0.2362, 0.1818, 0.3149, 0.2727, 0.3149, 0.2273, 0.3937, 0.0, 0.3149, 0.09091, 0.3149, 0.04546, 0.3937, 0.7273, 0.3149, 0.8182, 0.3149, 0.7727, 0.3937, 0.5455, 0.3149, 0.6364, 0.3149, 0.5909, 0.3937, 0.3636, 0.3149, 0.4545, 0.3149, 0.4091, 0.3937, 0.4091, 0.3937, 0.5, 0.3937, 0.4545, 0.4724, 0.4091, 0.3937, 0.4545, 0.3149, 0.5, 0.3937, 0.4545, 0.3149, 0.5455, 0.3149, 0.5, 0.3937, 0.5909, 0.3937, 0.6818, 0.3937, 0.6364, 0.4724, 0.5909, 0.3937, 0.6364, 0.3149, 0.6818, 0.3937, 0.6364, 0.3149, 0.7273, 0.3149, 0.6818, 0.3937, 0.7727, 0.3937, 0.8636, 0.3937, 0.8182, 0.4724, 0.7727, 0.3937, 0.8182, 0.3149, 0.8636, 0.3937, 0.8182, 0.3149, 0.9091, 0.3149, 0.8636, 0.3937, 0.04546, 0.3937, 0.1364, 0.3937, 0.09091, 0.4724, 0.04546, 0.3937, 0.09091, 0.3149, 0.1364, 0.3937, 0.09091, 0.3149, 0.1818, 0.3149, 0.1364, 0.3937, 0.2273, 0.3937, 0.3182, 0.3937, 0.2727, 0.4724, 0.2273, 0.3937, 0.2727, 0.3149, 0.3182, 0.3937, 0.2727, 0.3149, 0.3636, 0.3149, 0.3182, 0.3937, 0.4091, 0.2362, 0.4545, 0.3149, 0.3636, 0.3149, 0.4091, 0.2362, 0.5, 0.2362, 0.4545, 0.3149, 0.5, 0.2362, 0.5455, 0.3149, 0.4545, 0.3149, 0.5909, 0.2362, 0.6364, 0.3149, 0.5455, 0.3149, 0.5909, 0.2362, 0.6818, 0.2362, 0.6364, 0.3149, 0.6818, 0.2362, 0.7273, 0.3149, 0.6364, 0.3149, 0.7727, 0.2362, 0.8182, 0.3149, 0.7273, 0.3149, 0.7727, 0.2362, 0.8636, 0.2362, 0.8182, 0.3149, 0.8636, 0.2362, 0.9091, 0.3149, 0.8182, 0.3149, 0.04546, 0.2362, 0.09091, 0.3149, 0.0, 0.3149, 0.04546, 0.2362, 0.1364, 0.2362, 0.09091, 0.3149, 0.1364, 0.2362, 0.1818, 0.3149, 0.09091, 0.3149, 0.2273, 0.2362, 0.2727, 0.3149, 0.1818, 0.3149, 0.2273, 0.2362, 0.3182, 0.2362, 0.2727, 0.3149, 0.3182, 0.2362, 0.3636, 0.3149, 0.2727, 0.3149, 0.5, 0.2362, 0.5909, 0.2362, 0.5455, 0.3149, 0.5, 0.2362, 0.5455, 0.1575, 0.5909, 0.2362, 0.5455, 0.1575, 0.6364, 0.1575, 0.5909, 0.2362, 0.6818, 0.2362, 0.7727, 0.2362, 0.7273, 0.3149, 0.6818, 0.2362, 0.7273, 0.1575, 0.7727, 0.2362, 0.7273, 0.1575, 0.8182, 0.1575, 0.7727, 0.2362, 0.8636, 0.2362, 0.9545, 0.2362, 0.9091, 0.3149, 0.8636, 0.2362, 0.9091, 0.1575, 0.9545, 0.2362, 0.9091, 0.1575, 1.0, 0.1575, 0.9545, 0.2362, 0.1364, 0.2362, 0.2273, 0.2362, 0.1818, 0.3149, 0.1364, 0.2362, 0.1818, 0.1575, 0.2273, 0.2362, 0.1818, 0.1575, 0.2727, 0.1575, 0.2273, 0.2362, 0.3182, 0.2362, 0.4091, 0.2362, 0.3636, 0.3149, 0.3182, 0.2362, 0.3636, 0.1575, 0.4091, 0.2362, 0.3636, 0.1575, 0.4545, 0.1575, 0.4091, 0.2362, 0.5, 0.07873, 0.5455, 0.1575, 0.4545, 0.1575, 0.5, 0.07873, 0.5909, 0.07873, 0.5455, 0.1575, 0.5909, 0.07873, 0.6364, 0.1575, 0.5455, 0.1575, 0.6818, 0.07873, 0.7273, 0.1575, 0.6364, 0.1575, 0.6818, 0.07873, 0.7727, 0.07873, 0.7273, 0.1575, 0.7727, 0.07873, 0.8182, 0.1575, 0.7273, 0.1575, 0.8636, 0.07873, 0.9091, 0.1575, 0.8182, 0.1575, 0.8636, 0.07873, 0.9545, 0.07873, 0.9091, 0.1575, 0.9545, 0.07873, 1.0, 0.1575, 0.9091, 0.1575, 0.3636, 0.1575, 0.4091, 0.07873, 0.4545, 0.1575, 0.3636, 0.1575, 0.3182, 0.07873, 0.4091, 0.07873, 0.3182, 0.07873, 0.3636, 0.0, 0.4091, 0.07873, 0.1364, 0.07873, 0.1818, 0.1575, 0.09091, 0.1575, 0.1364, 0.07873, 0.2273, 0.07873, 0.1818, 0.1575, 0.2273, 0.07873, 0.2727, 0.1575, 0.1818, 0.1575, 0.1818, 0.0, 0.2273, 0.07873, 0.1364, 0.07873, 0.2727, 0.1575, 0.3182, 0.07873, 0.3636, 0.1575, 0.9091, 0.0, 0.9545, 0.07873, 0.8636, 0.07873, 0.7273, 0.0, 0.7727, 0.07873, 0.6818, 0.07873, 0.5455, 0.0, 0.5909, 0.07873, 0.5, 0.07873, 0.2727, 0.1575, 0.3636, 0.1575, 0.3182, 0.2362, 0.09091, 0.1575, 0.1818, 0.1575, 0.1364, 0.2362, 0.8182, 0.1575, 0.9091, 0.1575, 0.8636, 0.2362, 0.6364, 0.1575, 0.7273, 0.1575, 0.6818, 0.2362, 0.4545, 0.1575, 0.5455, 0.1575, 0.5, 0.2362, 0.2727, 0.1575, 0.3182, 0.2362, 0.2273, 0.2362, 0.09091, 0.1575, 0.1364, 0.2362, 0.04546, 0.2362, 0.8182, 0.1575, 0.8636, 0.2362, 0.7727, 0.2362, 0.6364, 0.1575, 0.6818, 0.2362, 0.5909, 0.2362, 0.4545, 0.1575, 0.5, 0.2362, 0.4091, 0.2362, 0.1818, 0.3149, 0.2727, 0.3149, 0.2273, 0.3937, 0.0, 0.3149, 0.09091, 0.3149, 0.04546, 0.3937, 0.7273, 0.3149, 0.8182, 0.3149, 0.7727, 0.3937, 0.5455, 0.3149, 0.6364, 0.3149, 0.5909, 0.3937, 0.3636, 0.3149, 0.4545, 0.3149, 0.4091, 0.3937, 0.4091, 0.3937, 0.5, 0.3937, 0.4545, 0.4724, 0.4091, 0.3937, 0.4545, 0.3149, 0.5, 0.3937, 0.4545, 0.3149, 0.5455, 0.3149, 0.5, 0.3937, 0.5909, 0.3937, 0.6818, 0.3937, 0.6364, 0.4724, 0.5909, 0.3937, 0.6364, 0.3149, 0.6818, 0.3937, 0.6364, 0.3149, 0.7273, 0.3149, 0.6818, 0.3937, 0.7727, 0.3937, 0.8636, 0.3937, 0.8182, 0.4724, 0.7727, 0.3937, 0.8182, 0.3149, 0.8636, 0.3937, 0.8182, 0.3149, 0.9091, 0.3149, 0.8636, 0.3937, 0.04546, 0.3937, 0.1364, 0.3937, 0.09091, 0.4724, 0.04546, 0.3937, 0.09091, 0.3149, 0.1364, 0.3937, 0.09091, 0.3149, 0.1818, 0.3149, 0.1364, 0.3937, 0.2273, 0.3937, 0.3182, 0.3937, 0.2727, 0.4724, 0.2273, 0.3937, 0.2727, 0.3149, 0.3182, 0.3937, 0.2727, 0.3149, 0.3636, 0.3149, 0.3182, 0.3937, 0.4091, 0.2362, 0.4545, 0.3149, 0.3636, 0.3149, 0.4091, 0.2362, 0.5, 0.2362, 0.4545, 0.3149, 0.5, 0.2362, 0.5455, 0.3149, 0.4545, 0.3149, 0.5909, 0.2362, 0.6364, 0.3149, 0.5455, 0.3149, 0.5909, 0.2362, 0.6818, 0.2362, 0.6364, 0.3149, 0.6818, 0.2362, 0.7273, 0.3149, 0.6364, 0.3149, 0.7727, 0.2362, 0.8182, 0.3149, 0.7273, 0.3149, 0.7727, 0.2362, 0.8636, 0.2362, 0.8182, 0.3149, 0.8636, 0.2362, 0.9091, 0.3149, 0.8182, 0.3149, 0.04546, 0.2362, 0.09091, 0.3149, 0.0, 0.3149, 0.04546, 0.2362, 0.1364, 0.2362, 0.09091, 0.3149, 0.1364, 0.2362, 0.1818, 0.3149, 0.09091, 0.3149, 0.2273, 0.2362, 0.2727, 0.3149, 0.1818, 0.3149, 0.2273, 0.2362, 0.3182, 0.2362, 0.2727, 0.3149, 0.3182, 0.2362, 0.3636, 0.3149, 0.2727, 0.3149, 0.5, 0.2362, 0.5909, 0.2362, 0.5455, 0.3149, 0.5, 0.2362, 0.5455, 0.1575, 0.5909, 0.2362, 0.5455, 0.1575, 0.6364, 0.1575, 0.5909, 0.2362, 0.6818, 0.2362, 0.7727, 0.2362, 0.7273, 0.3149, 0.6818, 0.2362, 0.7273, 0.1575, 0.7727, 0.2362, 0.7273, 0.1575, 0.8182, 0.1575, 0.7727, 0.2362, 0.8636, 0.2362, 0.9545, 0.2362, 0.9091, 0.3149, 0.8636, 0.2362, 0.9091, 0.1575, 0.9545, 0.2362, 0.9091, 0.1575, 1.0, 0.1575, 0.9545, 0.2362, 0.1364, 0.2362, 0.2273, 0.2362, 0.1818, 0.3149, 0.1364, 0.2362, 0.1818, 0.1575, 0.2273, 0.2362, 0.1818, 0.1575, 0.2727, 0.1575, 0.2273, 0.2362, 0.3182, 0.2362, 0.4091, 0.2362, 0.3636, 0.3149, 0.3182, 0.2362, 0.3636, 0.1575, 0.4091, 0.2362, 0.3636, 0.1575, 0.4545, 0.1575, 0.4091, 0.2362, 0.5, 0.07873, 0.5455, 0.1575, 0.4545, 0.1575, 0.5, 0.07873, 0.5909, 0.07873, 0.5455, 0.1575, 0.5909, 0.07873, 0.6364, 0.1575, 0.5455, 0.1575, 0.6818, 0.07873, 0.7273, 0.1575, 0.6364, 0.1575, 0.6818, 0.07873, 0.7727, 0.07873, 0.7273, 0.1575, 0.7727, 0.07873, 0.8182, 0.1575, 0.7273, 0.1575, 0.8636, 0.07873, 0.9091, 0.1575, 0.8182, 0.1575, 0.8636, 0.07873, 0.9545, 0.07873, 0.9091, 0.1575, 0.9545, 0.07873, 1.0, 0.1575, 0.9091, 0.1575, 0.3636, 0.1575, 0.4091, 0.07873, 0.4545, 0.1575, 0.3636, 0.1575, 0.3182, 0.07873, 0.4091, 0.07873, 0.3182, 0.07873, 0.3636, 0.0, 0.4091, 0.07873, 0.1364, 0.07873, 0.1818, 0.1575, 0.09091, 0.1575, 0.1364, 0.07873, 0.2273, 0.07873, 0.1818, 0.1575, 0.2273, 0.07873, 0.2727, 0.1575, 0.1818, 0.1575, 0.1818, 0.0, 0.2273, 0.07873, 0.1364, 0.07873, 0.2727, 0.1575, 0.3182, 0.07873, 0.3636, 0.1575, 0.9091, 0.0, 0.9545, 0.07873, 0.8636, 0.07873, 0.7273, 0.0, 0.7727, 0.07873, 0.6818, 0.07873, 0.5455, 0.0, 0.5909, 0.07873, 0.5, 0.07873, 0.2727, 0.1575, 0.3636, 0.1575, 0.3182, 0.2362, 0.09091, 0.1575, 0.1818, 0.1575, 0.1364, 0.2362, 0.8182, 0.1575, 0.9091, 0.1575, 0.8636, 0.2362, 0.6364, 0.1575, 0.7273, 0.1575, 0.6818, 0.2362, 0.4545, 0.1575, 0.5455, 0.1575, 0.5, 0.2362, 0.2727, 0.1575, 0.3182, 0.2362, 0.2273, 0.2362, 0.09091, 0.1575, 0.1364, 0.2362, 0.04546, 0.2362, 0.8182, 0.1575, 0.8636, 0.2362, 0.7727, 0.2362, 0.6364, 0.1575, 0.6818, 0.2362, 0.5909, 0.2362, 0.4545, 0.1575, 0.5, 0.2362, 0.4091, 0.2362, 0.1818, 0.3149, 0.2727, 0.3149, 0.2273, 0.3937, 0.0, 0.3149, 0.09091, 0.3149, 0.04546, 0.3937, 0.7273, 0.3149, 0.8182, 0.3149, 0.7727, 0.3937, 0.5455, 0.3149, 0.6364, 0.3149, 0.5909, 0.3937, 0.3636, 0.3149, 0.4545, 0.3149, 0.4091, 0.3937, 0.4091, 0.3937, 0.5, 0.3937, 0.4545, 0.4724, 0.4091, 0.3937, 0.4545, 0.3149, 0.5, 0.3937, 0.4545, 0.3149, 0.5455, 0.3149, 0.5, 0.3937, 0.5909, 0.3937, 0.6818, 0.3937, 0.6364, 0.4724, 0.5909, 0.3937, 0.6364, 0.3149, 0.6818, 0.3937, 0.6364, 0.3149, 0.7273, 0.3149, 0.6818, 0.3937, 0.7727, 0.3937, 0.8636, 0.3937, 0.8182, 0.4724, 0.7727, 0.3937, 0.8182, 0.3149, 0.8636, 0.3937, 0.8182, 0.3149, 0.9091, 0.3149, 0.8636, 0.3937, 0.04546, 0.3937, 0.1364, 0.3937, 0.09091, 0.4724, 0.04546, 0.3937, 0.09091, 0.3149, 0.1364, 0.3937, 0.09091, 0.3149, 0.1818, 0.3149, 0.1364, 0.3937, 0.2273, 0.3937, 0.3182, 0.3937, 0.2727, 0.4724, 0.2273, 0.3937, 0.2727, 0.3149, 0.3182, 0.3937, 0.2727, 0.3149, 0.3636, 0.3149, 0.3182, 0.3937, 0.4091, 0.2362, 0.4545, 0.3149, 0.3636, 0.3149, 0.4091, 0.2362, 0.5, 0.2362, 0.4545, 0.3149, 0.5, 0.2362, 0.5455, 0.3149, 0.4545, 0.3149, 0.5909, 0.2362, 0.6364, 0.3149, 0.5455, 0.3149, 0.5909, 0.2362, 0.6818, 0.2362, 0.6364, 0.3149, 0.6818, 0.2362, 0.7273, 0.3149, 0.6364, 0.3149, 0.7727, 0.2362, 0.8182, 0.3149, 0.7273, 0.3149, 0.7727, 0.2362, 0.8636, 0.2362, 0.8182, 0.3149, 0.8636, 0.2362, 0.9091, 0.3149, 0.8182, 0.3149, 0.04546, 0.2362, 0.09091, 0.3149, 0.0, 0.3149, 0.04546, 0.2362, 0.1364, 0.2362, 0.09091, 0.3149, 0.1364, 0.2362, 0.1818, 0.3149, 0.09091, 0.3149, 0.2273, 0.2362, 0.2727, 0.3149, 0.1818, 0.3149, 0.2273, 0.2362, 0.3182, 0.2362, 0.2727, 0.3149, 0.3182, 0.2362, 0.3636, 0.3149, 0.2727, 0.3149, 0.5, 0.2362, 0.5909, 0.2362, 0.5455, 0.3149, 0.5, 0.2362, 0.5455, 0.1575, 0.5909, 0.2362, 0.5455, 0.1575, 0.6364, 0.1575, 0.5909, 0.2362, 0.6818, 0.2362, 0.7727, 0.2362, 0.7273, 0.3149, 0.6818, 0.2362, 0.7273, 0.1575, 0.7727, 0.2362, 0.7273, 0.1575, 0.8182, 0.1575, 0.7727, 0.2362, 0.8636, 0.2362, 0.9545, 0.2362, 0.9091, 0.3149, 0.8636, 0.2362, 0.9091, 0.1575, 0.9545, 0.2362, 0.9091, 0.1575, 1.0, 0.1575, 0.9545, 0.2362, 0.1364, 0.2362, 0.2273, 0.2362, 0.1818, 0.3149, 0.1364, 0.2362, 0.1818, 0.1575, 0.2273, 0.2362, 0.1818, 0.1575, 0.2727, 0.1575, 0.2273, 0.2362, 0.3182, 0.2362, 0.4091, 0.2362, 0.3636, 0.3149, 0.3182, 0.2362, 0.3636, 0.1575, 0.4091, 0.2362, 0.3636, 0.1575, 0.4545, 0.1575, 0.4091, 0.2362, 0.5, 0.07873, 0.5455, 0.1575, 0.4545, 0.1575, 0.5, 0.07873, 0.5909, 0.07873, 0.5455, 0.1575, 0.5909, 0.07873, 0.6364, 0.1575, 0.5455, 0.1575, 0.6818, 0.07873, 0.7273, 0.1575, 0.6364, 0.1575, 0.6818, 0.07873, 0.7727, 0.07873, 0.7273, 0.1575, 0.7727, 0.07873, 0.8182, 0.1575, 0.7273, 0.1575, 0.8636, 0.07873, 0.9091, 0.1575, 0.8182, 0.1575, 0.8636, 0.07873, 0.9545, 0.07873, 0.9091, 0.1575, 0.9545, 0.07873, 1.0, 0.1575, 0.9091, 0.1575, 0.3636, 0.1575, 0.4091, 0.07873, 0.4545, 0.1575, 0.3636, 0.1575, 0.3182, 0.07873, 0.4091, 0.07873, 0.3182, 0.07873, 0.3636, 0.0, 0.4091, 0.07873, 0.1364, 0.07873, 0.1818, 0.1575, 0.09091, 0.1575, 0.1364, 0.07873, 0.2273, 0.07873, 0.1818, 0.1575, 0.2273, 0.07873, 0.2727, 0.1575, 0.1818, 0.1575])
me_icosphere_005.materials.append(mat_material_004)
me_icosphere_005.use_remesh_fix_poles = True
me_icosphere_005.use_remesh_preserve_attributes = False
me_icosphere_005.update()

# ---- objects
ob_cube = bpy.data.objects.new('Cube', me_cube_001)
ob_icosphere_005 = bpy.data.objects.new('Icosphere.005', me_icosphere_005)

# ---- transforms, parenting, visibility, modifiers, constraints
ob_cube.location = (0.0, 0.0, 0.0)
ob_icosphere_005.location = (1.059, 0.1545, 5.322)
ob_icosphere_005.rotation_euler = (0.0, -0.0, 1.887)
ob_icosphere_005.scale = (0.8618, 0.8618, 0.9964)

# ---- collection membership
col_collection.objects.link(ob_cube)
col_collection.objects.link(ob_icosphere_005)

# ---- scene / render settings (as saved in the file)
scene.frame_start = 1; scene.frame_end = 250; scene.frame_set(1)
scene.render.engine = 'BLENDER_EEVEE_NEXT'
scene.cycles.use_denoising = False
scene.cycles.samples = 128
scene.cycles.sampling_pattern = 'TABULATED_SOBOL'
scene.cycles.use_adaptive_sampling = False
scene.cycles.use_light_tree = False
scene.eevee.use_gtao = True
scene.eevee.gtao_distance = 1.4
scene.view_settings.view_transform = 'Filmic'
bpy.context.view_layer.update()

# ---- added for rendering (the .blend has no active camera and no usable light): camera, sun
cam_auto = bpy.data.cameras.new('AutoCamera')
cam_auto.lens = 50.0
cam_auto.sensor_width = 36.0
cam_auto.clip_end = 1000.0
ob_auto_camera = bpy.data.objects.new('AutoCamera', cam_auto)
scene.collection.objects.link(ob_auto_camera)
ob_auto_camera.location = (10.1652, -11.8659, 11.0911)
ob_auto_camera.rotation_euler = (1.09748, -7.21219e-08, 0.694738)
scene.camera = ob_auto_camera
light_auto_sun = bpy.data.lights.new('AutoSun', 'SUN')
light_auto_sun.energy = 3.0
light_auto_sun.angle = 0.0523599
ob_auto_sun = bpy.data.objects.new('AutoSun', light_auto_sun)
scene.collection.objects.link(ob_auto_sun)
ob_auto_sun.rotation_euler = (0.872665, 0.174533, 0.523599)
bpy.context.view_layer.update()
